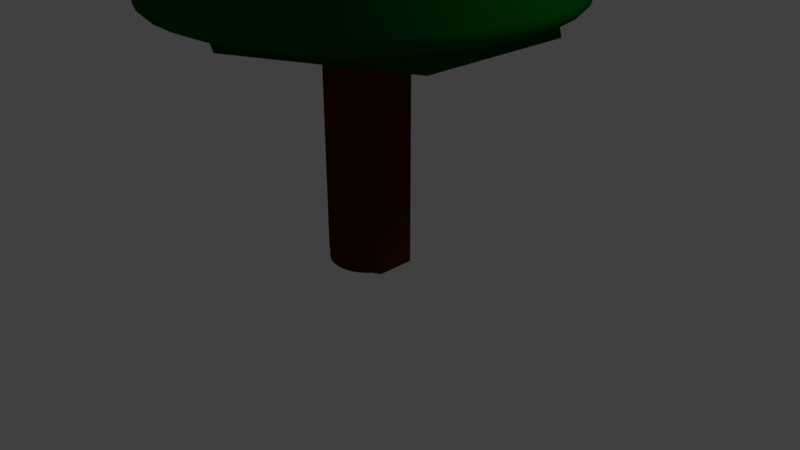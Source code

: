 # Source: Trees.blend  (saved by Blender 2.79.0; exported with 4.5.12 LTS)
import bpy
from mathutils import Matrix  # noqa: F401  (used for matrix-valued properties, if any)

bpy.ops.wm.read_factory_settings(use_empty=True)
scene = bpy.context.scene
scene.name = 'Scene'

# ---- collections
col_collection_1 = bpy.data.collections.new('Collection 1'); scene.collection.children.link(col_collection_1)

# ---- materials (node trees are filled in below, after node groups)
mat_green = bpy.data.materials.new('Green')
mat_green.alpha_threshold = 0.0
mat_green.use_transparent_shadow = False
mat_green.diffuse_color = (0.0, 0.08001, 0.004574, 1.0)
mat_green.roughness = 0.5
mat_brown = bpy.data.materials.new('Brown')
mat_brown.alpha_threshold = 0.0
mat_brown.use_transparent_shadow = False
mat_brown.diffuse_color = (0.07658, 0.01595, 0.0, 1.0)
mat_brown.roughness = 0.5

# ---- material node trees

# ---- world
world_world = bpy.data.worlds.new('World'); scene.world = world_world
world_world.color = (0.05088, 0.05088, 0.05088)
world_world.use_sun_shadow = False
world_world.sun_shadow_jitter_overblur = 0.0
world_world.cycles.sampling_method = 'MANUAL'

# ---- cameras
cam_camera = bpy.data.cameras.new('Camera')
cam_camera.clip_end = 100.0
cam_camera.lens = 35.0
cam_camera.sensor_width = 32.0
cam_camera.sensor_height = 18.0
cam_camera.ortho_scale = 7.314
cam_camera.dof.focus_distance = 0.0
cam_camera.dof.aperture_fstop = 128.0

# ---- lights
light_lamp = bpy.data.lights.new('Lamp', 'POINT')
light_lamp.transmission_factor = 0.0
light_lamp.cutoff_distance = 30.0
light_lamp.energy = 100.0
light_lamp.shadow_buffer_clip_start = 1.001
light_lamp.shadow_soft_size = 0.1
light_lamp.shadow_maximum_resolution = 0.006
light_lamp.use_absolute_resolution = True

# ---- meshes
me_cone_003 = bpy.data.meshes.new('Cone.003')
me_cone_003.from_pydata([(1.35e-09, 3.725e-08, 5.0), (-2.832e-07, 0.5744, -4.92), (0.08986, 0.5673, -4.92), (0.1775, 0.5463, -4.92), (0.2608, 0.5118, -4.92), (0.3376, 0.4647, -4.92), (0.4062, 0.4062, -4.92), (0.4647, 0.3376, -4.92), (0.5118, 0.2608, -4.92), (0.5463, 0.1775, -4.92), (0.5673, 0.08986, -4.92), (0.5744, 1.394e-07, -4.92), (0.5673, -0.08985, -4.92), (0.5463, -0.1775, -4.92), (0.5118, -0.2608, -4.92), (0.4647, -0.3376, -4.92), (0.4062, -0.4062, -4.92), (0.3376, -0.4647, -4.92), (0.2608, -0.5118, -4.92), (0.1775, -0.5463, -4.92), (0.08986, -0.5673, -4.92), (-2.366e-07, -0.5744, -4.92), (-0.08986, -0.5673, -4.92), (-0.1775, -0.5463, -4.92), (-0.2608, -0.5118, -4.92), (-0.3376, -0.4647, -4.92), (-0.4062, -0.4062, -4.92), (-0.4647, -0.3376, -4.92), (-0.5118, -0.2608, -4.92), (-0.5463, -0.1775, -4.92), (-0.5673, -0.08985, -4.92), (-0.5744, 1.275e-06, -4.92), (-0.5673, 0.08986, -4.92), (-0.5463, 0.1775, -4.92), (-0.5118, 0.2608, -4.92), (-0.4647, 0.3376, -4.92), (-0.4062, 0.4062, -4.92), (-0.3376, 0.4647, -4.92), (-0.2608, 0.5118, -4.92), (-0.1775, 0.5463, -4.92), (-0.08985, 0.5673, -4.92), (0.1714, 1.082, -1.595), (0.2102, 1.327, -0.7183), (0.1637, 1.033, -1.442), (0.1618, 1.022, -1.278), (0.166, 1.048, -1.112), (0.176, 1.111, -0.9569), (0.1911, 1.206, -0.8225), (0.3387, 1.042, -1.595), (0.4152, 1.278, -0.7183), (0.3233, 0.995, -1.442), (0.3196, 0.9837, -1.278), (0.3279, 1.009, -1.112), (0.3477, 1.07, -0.9569), (0.3774, 1.162, -0.8225), (0.4976, 0.9765, -1.595), (0.61, 1.197, -0.7183), (0.475, 0.9322, -1.442), (0.4696, 0.9216, -1.278), (0.4818, 0.9456, -1.112), (0.5108, 1.002, -0.9569), (0.5545, 1.088, -0.8225), (0.6442, 0.8867, -1.595), (0.7898, 1.087, -0.7183), (0.6149, 0.8464, -1.442), (0.608, 0.8368, -1.278), (0.6238, 0.8586, -1.112), (0.6613, 0.9102, -0.9569), (0.7179, 0.9881, -0.8225), (0.775, 0.775, -1.595), (0.9501, 0.9501, -0.7183), (0.7398, 0.7398, -1.442), (0.7314, 0.7314, -1.278), (0.7504, 0.7504, -1.112), (0.7955, 0.7955, -0.9569), (0.8636, 0.8636, -0.8225), (0.8867, 0.6442, -1.595), (1.087, 0.7898, -0.7183), (0.8464, 0.6149, -1.442), (0.8368, 0.608, -1.278), (0.8586, 0.6238, -1.112), (0.9102, 0.6613, -0.9569), (0.9881, 0.7179, -0.8225), (0.9765, 0.4976, -1.595), (1.197, 0.61, -0.7183), (0.9322, 0.475, -1.442), (0.9216, 0.4696, -1.278), (0.9456, 0.4818, -1.112), (1.002, 0.5108, -0.9569), (1.088, 0.5545, -0.8225), (1.042, 0.3387, -1.595), (1.278, 0.4152, -0.7183), (0.995, 0.3233, -1.442), (0.9837, 0.3196, -1.278), (1.009, 0.3279, -1.112), (1.07, 0.3477, -0.9569), (1.162, 0.3774, -0.8225), (1.082, 0.1714, -1.595), (1.327, 0.2102, -0.7183), (1.033, 0.1637, -1.442), (1.022, 0.1618, -1.278), (1.048, 0.166, -1.112), (1.111, 0.176, -0.9569), (1.206, 0.1911, -0.8225), (1.096, 3.28e-08, -1.595), (1.344, -1.346e-07, -0.7183), (1.046, 5.658e-08, -1.442), (1.034, 5.821e-08, -1.278), (1.061, 3.772e-08, -1.112), (1.125, -2.794e-09, -0.9569), (1.221, -6.193e-08, -0.8225), (1.082, -0.1714, -1.595), (1.327, -0.2102, -0.7183), (1.033, -0.1637, -1.442), (1.022, -0.1618, -1.278), (1.048, -0.166, -1.112), (1.111, -0.176, -0.9569), (1.206, -0.1911, -0.8225), (1.042, -0.3387, -1.595), (1.278, -0.4152, -0.7183), (0.995, -0.3233, -1.442), (0.9837, -0.3196, -1.278), (1.009, -0.3279, -1.112), (1.07, -0.3477, -0.9569), (1.162, -0.3774, -0.8225), (0.9765, -0.4976, -1.595), (1.197, -0.61, -0.7183), (0.9322, -0.475, -1.442), (0.9216, -0.4696, -1.278), (0.9456, -0.4818, -1.112), (1.002, -0.5108, -0.9569), (1.088, -0.5545, -0.8225), (0.8867, -0.6442, -1.595), (1.087, -0.7898, -0.7183), (0.8464, -0.6149, -1.442), (0.8368, -0.608, -1.278), (0.8586, -0.6238, -1.112), (0.9102, -0.6613, -0.9569), (0.9881, -0.7179, -0.8225), (0.775, -0.775, -1.595), (0.9501, -0.9501, -0.7183), (0.7398, -0.7398, -1.442), (0.7314, -0.7314, -1.278), (0.7504, -0.7504, -1.112), (0.7955, -0.7955, -0.9569), (0.8636, -0.8636, -0.8225), (0.6442, -0.8867, -1.595), (0.7898, -1.087, -0.7183), (0.6149, -0.8464, -1.442), (0.608, -0.8368, -1.278), (0.6238, -0.8586, -1.112), (0.6613, -0.9102, -0.9569), (0.7179, -0.9881, -0.8225), (0.4976, -0.9765, -1.595), (0.61, -1.197, -0.7183), (0.475, -0.9322, -1.442), (0.4696, -0.9216, -1.278), (0.4818, -0.9456, -1.112), (0.5108, -1.002, -0.9569), (0.5545, -1.088, -0.8225), (0.3387, -1.042, -1.595), (0.4152, -1.278, -0.7183), (0.3233, -0.995, -1.442), (0.3196, -0.9837, -1.278), (0.3279, -1.009, -1.112), (0.3477, -1.07, -0.9569), (0.3774, -1.162, -0.8225), (0.1714, -1.082, -1.595), (0.2102, -1.327, -0.7183), (0.1637, -1.033, -1.442), (0.1618, -1.022, -1.278), (0.166, -1.048, -1.112), (0.176, -1.111, -0.9569), (0.1911, -1.206, -0.8225), (-8.505e-07, -1.096, -1.595), (-1.062e-06, -1.344, -0.7183), (-8.1e-07, -1.046, -1.442), (-8.005e-07, -1.034, -1.278), (-8.242e-07, -1.061, -1.112), (-8.782e-07, -1.125, -0.9569), (-9.595e-07, -1.221, -0.8225), (-0.1714, -1.082, -1.595), (-0.2102, -1.327, -0.7183), (-0.1637, -1.033, -1.442), (-0.1618, -1.022, -1.278), (-0.166, -1.048, -1.112), (-0.176, -1.111, -0.9569), (-0.1911, -1.206, -0.8225), (-0.3387, -1.042, -1.595), (-0.4152, -1.278, -0.7183), (-0.3233, -0.995, -1.442), (-0.3196, -0.9837, -1.278), (-0.3279, -1.009, -1.112), (-0.3477, -1.07, -0.9569), (-0.3774, -1.162, -0.8225), (-0.4976, -0.9765, -1.595), (-0.61, -1.197, -0.7183), (-0.475, -0.9322, -1.442), (-0.4696, -0.9216, -1.278), (-0.4818, -0.9456, -1.112), (-0.5108, -1.002, -0.9569), (-0.5545, -1.088, -0.8225), (-0.6442, -0.8867, -1.595), (-0.7898, -1.087, -0.7183), (-0.6149, -0.8464, -1.442), (-0.608, -0.8368, -1.278), (-0.6238, -0.8586, -1.112), (-0.6613, -0.9102, -0.9569), (-0.7179, -0.9881, -0.8225), (-0.775, -0.775, -1.595), (-0.9501, -0.9501, -0.7183), (-0.7398, -0.7398, -1.442), (-0.7314, -0.7314, -1.278), (-0.7504, -0.7504, -1.112), (-0.7955, -0.7955, -0.9569), (-0.8636, -0.8636, -0.8225), (-0.8867, -0.6442, -1.595), (-1.087, -0.7898, -0.7183), (-0.8464, -0.6149, -1.442), (-0.8368, -0.608, -1.278), (-0.8586, -0.6238, -1.112), (-0.9102, -0.6613, -0.9569), (-0.9881, -0.7179, -0.8225), (-0.9765, -0.4976, -1.595), (-1.197, -0.61, -0.7183), (-0.9322, -0.475, -1.442), (-0.9216, -0.4696, -1.278), (-0.9456, -0.4818, -1.112), (-1.002, -0.5108, -0.9569), (-1.088, -0.5545, -0.8225), (-1.042, -0.3387, -1.595), (-1.278, -0.4152, -0.7183), (-0.995, -0.3233, -1.442), (-0.9837, -0.3196, -1.278), (-1.009, -0.3279, -1.112), (-1.07, -0.3477, -0.9569), (-1.162, -0.3774, -0.8225), (-1.082, -0.1714, -1.595), (-1.327, -0.2102, -0.7183), (-1.033, -0.1637, -1.442), (-1.022, -0.1618, -1.278), (-1.048, -0.166, -1.112), (-1.111, -0.176, -0.9569), (-1.206, -0.1911, -0.8225), (-1.096, 1.792e-06, -1.595), (-1.344, 2.022e-06, -0.7183), (-1.046, 1.736e-06, -1.442), (-1.034, 1.719e-06, -1.278), (-1.061, 1.742e-06, -1.112), (-1.125, 1.803e-06, -0.9569), (-1.221, 1.899e-06, -0.8225), (-1.082, 0.1714, -1.595), (-1.327, 0.2102, -0.7183), (-1.033, 0.1637, -1.442), (-1.022, 0.1618, -1.278), (-1.048, 0.166, -1.112), (-1.111, 0.176, -0.9569), (-1.206, 0.1911, -0.8225), (-1.042, 0.3387, -1.595), (-1.278, 0.4152, -0.7183), (-0.995, 0.3233, -1.442), (-0.9837, 0.3196, -1.278), (-1.009, 0.3279, -1.112), (-1.07, 0.3477, -0.9569), (-1.162, 0.3774, -0.8225), (-0.9765, 0.4976, -1.595), (-1.197, 0.61, -0.7183), (-0.9322, 0.475, -1.442), (-0.9216, 0.4696, -1.278), (-0.9456, 0.4818, -1.112), (-1.002, 0.5108, -0.9569), (-1.088, 0.5545, -0.8225), (-0.8867, 0.6442, -1.595), (-1.087, 0.7898, -0.7183), (-0.8464, 0.6149, -1.442), (-0.8368, 0.608, -1.278), (-0.8586, 0.6238, -1.112), (-0.9102, 0.6613, -0.9569), (-0.9881, 0.7179, -0.8225), (-0.775, 0.775, -1.595), (-0.9501, 0.9501, -0.7183), (-0.7398, 0.7398, -1.442), (-0.7314, 0.7314, -1.278), (-0.7504, 0.7504, -1.112), (-0.7955, 0.7955, -0.9569), (-0.8636, 0.8636, -0.8225), (-0.6442, 0.8867, -1.595), (-0.7898, 1.087, -0.7183), (-0.6149, 0.8464, -1.442), (-0.608, 0.8368, -1.278), (-0.6238, 0.8586, -1.112), (-0.6613, 0.9102, -0.9569), (-0.7179, 0.9881, -0.8225), (-0.4976, 0.9765, -1.595), (-0.61, 1.197, -0.7183), (-0.475, 0.9322, -1.442), (-0.4696, 0.9216, -1.278), (-0.4818, 0.9456, -1.112), (-0.5108, 1.002, -0.9569), (-0.5545, 1.088, -0.8225), (-0.3387, 1.042, -1.595), (-0.4152, 1.278, -0.7183), (-0.3233, 0.995, -1.442), (-0.3196, 0.9837, -1.278), (-0.3279, 1.009, -1.112), (-0.3477, 1.07, -0.9569), (-0.3774, 1.162, -0.8225), (-0.1714, 1.082, -1.595), (-0.2102, 1.327, -0.7183), (-0.1637, 1.033, -1.442), (-0.1618, 1.022, -1.278), (-0.166, 1.048, -1.112), (-0.176, 1.111, -0.9569), (-0.1911, 1.206, -0.8225), (1.656e-08, 1.344, -0.7183), (2.923e-08, 1.096, -1.595), (2.095e-08, 1.221, -0.8225), (2.468e-08, 1.125, -0.9569), (2.747e-08, 1.061, -1.112), (2.934e-08, 1.034, -1.278), (2.98e-08, 1.046, -1.442), (-7.835e-09, 0.5827, 2.949), (-3.637e-08, 0.4399, 2.369), (-1.77e-08, 0.4974, 2.86), (-2.654e-08, 0.4359, 2.745), (-3.283e-08, 0.4043, 2.617), (-3.632e-08, 0.4057, 2.487), (0.06882, 0.4345, 2.369), (0.09115, 0.5755, 2.949), (0.06347, 0.4007, 2.487), (0.06325, 0.3994, 2.617), (0.06819, 0.4306, 2.745), (0.07781, 0.4912, 2.86), (0.1359, 0.4184, 2.369), (0.1801, 0.5541, 2.949), (0.1254, 0.3859, 2.487), (0.1249, 0.3846, 2.617), (0.1347, 0.4146, 2.745), (0.1537, 0.473, 2.86), (0.1997, 0.392, 2.369), (0.2645, 0.5192, 2.949), (0.1842, 0.3615, 2.487), (0.1836, 0.3603, 2.617), (0.1979, 0.3884, 2.745), (0.2258, 0.4432, 2.86), (0.2586, 0.3559, 2.369), (0.3425, 0.4714, 2.949), (0.2385, 0.3282, 2.487), (0.2377, 0.3271, 2.617), (0.2562, 0.3527, 2.745), (0.2923, 0.4024, 2.86), (0.3111, 0.3111, 2.369), (0.412, 0.412, 2.949), (0.2869, 0.2869, 2.487), (0.2859, 0.2859, 2.617), (0.3082, 0.3082, 2.745), (0.3517, 0.3517, 2.86), (0.3559, 0.2586, 2.369), (0.4714, 0.3425, 2.949), (0.3282, 0.2385, 2.487), (0.3271, 0.2377, 2.617), (0.3527, 0.2562, 2.745), (0.4024, 0.2923, 2.86), (0.392, 0.1997, 2.369), (0.5192, 0.2645, 2.949), (0.3615, 0.1842, 2.487), (0.3603, 0.1836, 2.617), (0.3884, 0.1979, 2.745), (0.4432, 0.2258, 2.86), (0.4184, 0.1359, 2.369), (0.5541, 0.1801, 2.949), (0.3859, 0.1254, 2.487), (0.3846, 0.1249, 2.617), (0.4146, 0.1347, 2.745), (0.473, 0.1537, 2.86), (0.4345, 0.06882, 2.369), (0.5755, 0.09115, 2.949), (0.4007, 0.06347, 2.487), (0.3994, 0.06325, 2.617), (0.4306, 0.06819, 2.745), (0.4912, 0.07781, 2.86), (0.4399, 3.904e-08, 2.369), (0.5827, -8.821e-08, 2.949), (0.4057, 4.563e-08, 2.487), (0.4043, 3.469e-08, 2.617), (0.4359, 6.519e-09, 2.745), (0.4974, -3.586e-08, 2.86), (0.4345, -0.06882, 2.369), (0.5755, -0.09115, 2.949), (0.4007, -0.06347, 2.487), (0.3994, -0.06325, 2.617), (0.4306, -0.06819, 2.745), (0.4912, -0.07781, 2.86), (0.4184, -0.1359, 2.369), (0.5541, -0.1801, 2.949), (0.3859, -0.1254, 2.487), (0.3846, -0.1249, 2.617), (0.4146, -0.1347, 2.745), (0.473, -0.1537, 2.86), (0.392, -0.1997, 2.369), (0.5192, -0.2645, 2.949), (0.3615, -0.1842, 2.487), (0.3603, -0.1836, 2.617), (0.3884, -0.1979, 2.745), (0.4432, -0.2258, 2.86), (0.3559, -0.2586, 2.369), (0.4714, -0.3425, 2.949), (0.3282, -0.2385, 2.487), (0.3271, -0.2377, 2.617), (0.3527, -0.2562, 2.745), (0.4024, -0.2923, 2.86), (0.3111, -0.3111, 2.369), (0.412, -0.412, 2.949), (0.2869, -0.2869, 2.487), (0.2859, -0.2859, 2.617), (0.3082, -0.3082, 2.745), (0.3517, -0.3517, 2.86), (0.2586, -0.3559, 2.369), (0.3425, -0.4714, 2.949), (0.2385, -0.3282, 2.487), (0.2377, -0.3271, 2.617), (0.2562, -0.3527, 2.745), (0.2923, -0.4024, 2.86), (0.1997, -0.392, 2.369), (0.2645, -0.5192, 2.949), (0.1842, -0.3615, 2.487), (0.1836, -0.3603, 2.617), (0.1979, -0.3884, 2.745), (0.2258, -0.4432, 2.86), (0.1359, -0.4184, 2.369), (0.1801, -0.5541, 2.949), (0.1254, -0.3859, 2.487), (0.1249, -0.3846, 2.617), (0.1347, -0.4146, 2.745), (0.1537, -0.473, 2.86), (0.06882, -0.4345, 2.369), (0.09115, -0.5755, 2.949), (0.06347, -0.4007, 2.487), (0.06325, -0.3994, 2.617), (0.06819, -0.4306, 2.745), (0.07781, -0.4912, 2.86), (-3.895e-07, -0.4399, 2.369), (-4.754e-07, -0.5827, 2.949), (-3.621e-07, -0.4057, 2.487), (-3.569e-07, -0.4043, 2.617), (-3.763e-07, -0.4359, 2.745), (-4.17e-07, -0.4974, 2.86), (-0.06882, -0.4345, 2.369), (-0.09115, -0.5755, 2.949), (-0.06347, -0.4007, 2.487), (-0.06325, -0.3994, 2.617), (-0.06819, -0.4306, 2.745), (-0.07781, -0.4912, 2.86), (-0.1359, -0.4184, 2.369), (-0.1801, -0.5541, 2.949), (-0.1254, -0.3859, 2.487), (-0.1249, -0.3846, 2.617), (-0.1347, -0.4146, 2.745), (-0.1537, -0.473, 2.86), (-0.1997, -0.392, 2.369), (-0.2645, -0.5192, 2.949), (-0.1842, -0.3615, 2.487), (-0.1836, -0.3603, 2.617), (-0.1979, -0.3884, 2.745), (-0.2258, -0.4432, 2.86), (-0.2586, -0.3559, 2.369), (-0.3425, -0.4714, 2.949), (-0.2385, -0.3282, 2.487), (-0.2377, -0.3271, 2.617), (-0.2562, -0.3527, 2.745), (-0.2923, -0.4024, 2.86), (-0.3111, -0.3111, 2.369), (-0.412, -0.412, 2.949), (-0.2869, -0.2869, 2.487), (-0.2859, -0.2859, 2.617), (-0.3082, -0.3082, 2.745), (-0.3517, -0.3517, 2.86), (-0.3559, -0.2586, 2.369), (-0.4714, -0.3425, 2.949), (-0.3282, -0.2385, 2.487), (-0.3271, -0.2377, 2.617), (-0.3527, -0.2562, 2.745), (-0.4024, -0.2923, 2.86), (-0.392, -0.1997, 2.369), (-0.5192, -0.2645, 2.949), (-0.3615, -0.1842, 2.487), (-0.3603, -0.1836, 2.617), (-0.3884, -0.1979, 2.745), (-0.4432, -0.2258, 2.86), (-0.4184, -0.1359, 2.369), (-0.5541, -0.1801, 2.949), (-0.3859, -0.1254, 2.487), (-0.3846, -0.1249, 2.617), (-0.4146, -0.1347, 2.745), (-0.473, -0.1537, 2.86), (-0.4345, -0.06881, 2.369), (-0.5755, -0.09115, 2.949), (-0.4007, -0.06347, 2.487), (-0.3994, -0.06325, 2.617), (-0.4306, -0.06819, 2.745), (-0.4912, -0.07781, 2.86), (-0.4399, 7.452e-07, 2.369), (-0.5827, 8.471e-07, 2.949), (-0.4057, 6.969e-07, 2.487), (-0.4043, 6.836e-07, 2.617), (-0.4359, 7.062e-07, 2.745), (-0.4974, 7.625e-07, 2.86), (-0.4345, 0.06882, 2.369), (-0.5755, 0.09115, 2.949), (-0.4007, 0.06347, 2.487), (-0.3994, 0.06325, 2.617), (-0.4306, 0.06819, 2.745), (-0.4912, 0.07781, 2.86), (-0.4184, 0.1359, 2.369), (-0.5541, 0.1801, 2.949), (-0.3859, 0.1254, 2.487), (-0.3846, 0.1249, 2.617), (-0.4146, 0.1347, 2.745), (-0.473, 0.1537, 2.86), (-0.392, 0.1997, 2.369), (-0.5192, 0.2645, 2.949), (-0.3615, 0.1842, 2.487), (-0.3603, 0.1836, 2.617), (-0.3884, 0.1979, 2.745), (-0.4432, 0.2258, 2.86), (-0.3559, 0.2586, 2.369), (-0.4714, 0.3425, 2.949), (-0.3282, 0.2385, 2.487), (-0.3271, 0.2377, 2.617), (-0.3527, 0.2562, 2.745), (-0.4024, 0.2923, 2.86), (-0.3111, 0.3111, 2.369), (-0.412, 0.412, 2.949), (-0.2869, 0.2869, 2.487), (-0.2859, 0.2859, 2.617), (-0.3082, 0.3082, 2.745), (-0.3517, 0.3517, 2.86), (-0.2586, 0.3559, 2.369), (-0.3425, 0.4714, 2.949), (-0.2385, 0.3282, 2.487), (-0.2377, 0.3271, 2.617), (-0.2562, 0.3527, 2.745), (-0.2923, 0.4024, 2.86), (-0.1997, 0.392, 2.369), (-0.2645, 0.5192, 2.949), (-0.1842, 0.3615, 2.487), (-0.1836, 0.3603, 2.617), (-0.1979, 0.3884, 2.745), (-0.2258, 0.4432, 2.86), (-0.1359, 0.4184, 2.369), (-0.1801, 0.5541, 2.949), (-0.1254, 0.3859, 2.487), (-0.1249, 0.3846, 2.617), (-0.1347, 0.4146, 2.745), (-0.1537, 0.473, 2.86), (-0.06881, 0.4345, 2.369), (-0.09115, 0.5755, 2.949), (-0.06347, 0.4007, 2.487), (-0.06325, 0.3994, 2.617), (-0.06819, 0.4306, 2.745), (-0.07781, 0.4912, 2.86), (0.2642, 1.668, -0.3612), (0.2568, 1.621, -0.5238), (0.265, 1.673, -0.4509), (0.5218, 1.606, -0.3612), (0.5072, 1.561, -0.5238), (0.5235, 1.611, -0.4509), (0.7666, 1.505, -0.3612), (0.7452, 1.463, -0.5238), (0.7691, 1.509, -0.4509), (0.9926, 1.366, -0.3612), (0.9648, 1.328, -0.5238), (0.9957, 1.371, -0.4509), (1.194, 1.194, -0.3612), (1.161, 1.161, -0.5238), (1.198, 1.198, -0.4509), (1.366, 0.9926, -0.3612), (1.328, 0.9648, -0.5238), (1.371, 0.9957, -0.4509), (1.505, 0.7666, -0.3612), (1.463, 0.7452, -0.5238), (1.509, 0.7691, -0.4509), (1.606, 0.5218, -0.3612), (1.561, 0.5072, -0.5238), (1.611, 0.5235, -0.4509), (1.668, 0.2642, -0.3612), (1.621, 0.2568, -0.5238), (1.673, 0.265, -0.4509), (1.689, -3.501e-07, -0.3612), (1.641, -3.096e-07, -0.5238), (1.694, -3.445e-07, -0.4509), (1.668, -0.2642, -0.3612), (1.621, -0.2568, -0.5238), (1.673, -0.265, -0.4509), (1.606, -0.5218, -0.3612), (1.561, -0.5072, -0.5238), (1.611, -0.5235, -0.4509), (1.505, -0.7666, -0.3612), (1.463, -0.7452, -0.5238), (1.509, -0.7691, -0.4509), (1.366, -0.9926, -0.3612), (1.328, -0.9648, -0.5238), (1.371, -0.9957, -0.4509), (1.194, -1.194, -0.3612), (1.161, -1.161, -0.5238), (1.198, -1.198, -0.4509), (0.9925, -1.366, -0.3612), (0.9648, -1.328, -0.5238), (0.9957, -1.371, -0.4509), (0.7666, -1.505, -0.3612), (0.7452, -1.463, -0.5238), (0.7691, -1.509, -0.4509), (0.5218, -1.606, -0.3612), (0.5072, -1.561, -0.5238), (0.5235, -1.611, -0.4509), (0.2642, -1.668, -0.3612), (0.2568, -1.621, -0.5238), (0.265, -1.673, -0.4509), (-1.354e-06, -1.689, -0.3612), (-1.311e-06, -1.641, -0.5238), (-1.356e-06, -1.694, -0.4509), (-0.2642, -1.668, -0.3612), (-0.2568, -1.621, -0.5238), (-0.265, -1.673, -0.4509), (-0.5218, -1.606, -0.3612), (-0.5072, -1.561, -0.5238), (-0.5235, -1.611, -0.4509), (-0.7666, -1.505, -0.3612), (-0.7452, -1.463, -0.5238), (-0.7691, -1.509, -0.4509), (-0.9926, -1.366, -0.3612), (-0.9648, -1.328, -0.5238), (-0.9957, -1.371, -0.4509), (-1.194, -1.194, -0.3612), (-1.161, -1.161, -0.5238), (-1.198, -1.198, -0.4509), (-1.366, -0.9925, -0.3612), (-1.328, -0.9648, -0.5238), (-1.371, -0.9957, -0.4509), (-1.505, -0.7666, -0.3612), (-1.463, -0.7452, -0.5238), (-1.509, -0.7691, -0.4509), (-1.606, -0.5218, -0.3612), (-1.561, -0.5072, -0.5238), (-1.611, -0.5235, -0.4509), (-1.668, -0.2642, -0.3612), (-1.621, -0.2568, -0.5238), (-1.673, -0.265, -0.4509), (-1.689, 2.361e-06, -0.3612), (-1.641, 2.326e-06, -0.5238), (-1.694, 2.375e-06, -0.4509), (-1.668, 0.2642, -0.3612), (-1.621, 0.2568, -0.5238), (-1.673, 0.265, -0.4509), (-1.606, 0.5218, -0.3612), (-1.561, 0.5072, -0.5238), (-1.611, 0.5235, -0.4509), (-1.505, 0.7666, -0.3612), (-1.463, 0.7452, -0.5238), (-1.509, 0.7691, -0.4509), (-1.366, 0.9926, -0.3612), (-1.328, 0.9648, -0.5238), (-1.371, 0.9957, -0.4509), (-1.194, 1.194, -0.3612), (-1.161, 1.161, -0.5238), (-1.198, 1.198, -0.4509), (-0.9925, 1.366, -0.3612), (-0.9648, 1.328, -0.5238), (-0.9957, 1.371, -0.4509), (-0.7666, 1.505, -0.3612), (-0.7452, 1.463, -0.5238), (-0.7691, 1.509, -0.4509), (-0.5218, 1.606, -0.3612), (-0.5072, 1.561, -0.5238), (-0.5235, 1.611, -0.4509), (-0.2642, 1.668, -0.3612), (-0.2568, 1.621, -0.5238), (-0.265, 1.673, -0.4509), (6.506e-09, 1.641, -0.5238), (1.921e-09, 1.689, -0.3612), (3.958e-09, 1.694, -0.4509), (5.148e-09, 2.501, -4.556), (5.041e-09, 2.444, -4.713), (4.773e-09, 2.505, -4.646), (0.3823, 2.414, -4.713), (0.3912, 2.47, -4.556), (0.3919, 2.474, -4.646), (0.7551, 2.324, -4.713), (0.7728, 2.378, -4.556), (0.7741, 2.382, -4.646), (1.109, 2.177, -4.713), (1.135, 2.228, -4.556), (1.137, 2.232, -4.646), (1.436, 1.977, -4.713), (1.47, 2.023, -4.556), (1.472, 2.027, -4.646), (1.728, 1.728, -4.713), (1.768, 1.768, -4.556), (1.771, 1.771, -4.646), (1.977, 1.436, -4.713), (2.023, 1.47, -4.556), (2.027, 1.472, -4.646), (2.177, 1.109, -4.713), (2.228, 1.135, -4.556), (2.232, 1.137, -4.646), (2.324, 0.7551, -4.713), (2.378, 0.7728, -4.556), (2.382, 0.7741, -4.646), (2.414, 0.3823, -4.713), (2.47, 0.3912, -4.556), (2.474, 0.3919, -4.646), (2.444, -6.321e-07, -4.713), (2.501, -6.739e-07, -4.556), (2.505, -6.723e-07, -4.646), (2.414, -0.3823, -4.713), (2.47, -0.3912, -4.556), (2.474, -0.3919, -4.646), (2.324, -0.7551, -4.713), (2.378, -0.7728, -4.556), (2.382, -0.7741, -4.646), (2.177, -1.109, -4.713), (2.228, -1.135, -4.556), (2.232, -1.137, -4.646), (1.977, -1.436, -4.713), (2.023, -1.47, -4.556), (2.027, -1.472, -4.646), (1.728, -1.728, -4.713), (1.768, -1.768, -4.556), (1.771, -1.771, -4.646), (1.436, -1.977, -4.713), (1.47, -2.023, -4.556), (1.472, -2.027, -4.646), (1.109, -2.177, -4.713), (1.135, -2.228, -4.556), (1.137, -2.232, -4.646), (0.7551, -2.324, -4.713), (0.7728, -2.378, -4.556), (0.7741, -2.382, -4.646), (0.3823, -2.414, -4.713), (0.3912, -2.47, -4.556), (0.3919, -2.474, -4.646), (-1.956e-06, -2.444, -4.713), (-2.002e-06, -2.501, -4.556), (-2.006e-06, -2.505, -4.646), (-0.3823, -2.414, -4.713), (-0.3912, -2.47, -4.556), (-0.3919, -2.474, -4.646), (-0.7551, -2.324, -4.713), (-0.7728, -2.378, -4.556), (-0.7741, -2.382, -4.646), (-1.109, -2.177, -4.713), (-1.135, -2.228, -4.556), (-1.137, -2.232, -4.646), (-1.436, -1.977, -4.713), (-1.47, -2.023, -4.556), (-1.472, -2.027, -4.646), (-1.728, -1.728, -4.713), (-1.768, -1.768, -4.556), (-1.771, -1.771, -4.646), (-1.977, -1.436, -4.713), (-2.023, -1.47, -4.556), (-2.027, -1.472, -4.646), (-2.177, -1.109, -4.713), (-2.228, -1.135, -4.556), (-2.232, -1.137, -4.646), (-2.324, -0.7551, -4.713), (-2.378, -0.7728, -4.556), (-2.382, -0.7741, -4.646), (-2.414, -0.3823, -4.713), (-2.47, -0.3912, -4.556), (-2.474, -0.3919, -4.646), (-2.444, 3.291e-06, -4.713), (-2.501, 3.341e-06, -4.556), (-2.505, 3.349e-06, -4.646), (-2.414, 0.3823, -4.713), (-2.47, 0.3912, -4.556), (-2.474, 0.3919, -4.646), (-2.324, 0.7551, -4.713), (-2.378, 0.7728, -4.556), (-2.382, 0.7741, -4.646), (-2.177, 1.109, -4.713), (-2.228, 1.135, -4.556), (-2.232, 1.137, -4.646), (-1.977, 1.436, -4.713), (-2.023, 1.47, -4.556), (-2.027, 1.472, -4.646), (-1.728, 1.728, -4.713), (-1.768, 1.768, -4.556), (-1.771, 1.771, -4.646), (-1.436, 1.977, -4.713), (-1.47, 2.023, -4.556), (-1.472, 2.027, -4.646), (-1.109, 2.177, -4.713), (-1.135, 2.228, -4.556), (-1.137, 2.232, -4.646), (-0.7551, 2.324, -4.713), (-0.7728, 2.378, -4.556), (-0.7741, 2.382, -4.646), (-0.3823, 2.414, -4.713), (-0.3912, 2.47, -4.556), (-0.3919, 2.474, -4.646), (1.486e-08, 0.7746, 3.153), (1.116e-08, 0.754, 3.082), (1.391e-08, 0.7751, 3.114), (0.118, 0.7447, 3.082), (0.1212, 0.7651, 3.153), (0.1213, 0.7656, 3.114), (0.233, 0.7171, 3.082), (0.2394, 0.7367, 3.153), (0.2395, 0.7372, 3.114), (0.3423, 0.6718, 3.082), (0.3517, 0.6902, 3.153), (0.3519, 0.6907, 3.114), (0.4432, 0.61, 3.082), (0.4553, 0.6267, 3.153), (0.4556, 0.6271, 3.114), (0.5332, 0.5332, 3.082), (0.5478, 0.5478, 3.153), (0.5481, 0.5481, 3.114), (0.61, 0.4432, 3.082), (0.6267, 0.4553, 3.153), (0.6271, 0.4556, 3.114), (0.6718, 0.3423, 3.082), (0.6902, 0.3517, 3.153), (0.6907, 0.3519, 3.114), (0.7171, 0.233, 3.082), (0.7367, 0.2394, 3.153), (0.7372, 0.2395, 3.114), (0.7447, 0.118, 3.082), (0.7651, 0.1212, 3.153), (0.7656, 0.1213, 3.114), (0.754, -1.887e-07, 3.082), (0.7746, -2.056e-07, 3.153), (0.7751, -2.025e-07, 3.114), (0.7447, -0.118, 3.082), (0.7651, -0.1212, 3.153), (0.7656, -0.1213, 3.114), (0.7171, -0.233, 3.082), (0.7367, -0.2394, 3.153), (0.7372, -0.2395, 3.114), (0.6718, -0.3423, 3.082), (0.6902, -0.3517, 3.153), (0.6907, -0.3519, 3.114), (0.61, -0.4432, 3.082), (0.6267, -0.4553, 3.153), (0.6271, -0.4556, 3.114), (0.5332, -0.5332, 3.082), (0.5478, -0.5478, 3.153), (0.5481, -0.5481, 3.114), (0.4432, -0.61, 3.082), (0.4553, -0.6267, 3.153), (0.4556, -0.6271, 3.114), (0.3423, -0.6718, 3.082), (0.3517, -0.6902, 3.153), (0.3519, -0.6907, 3.114), (0.233, -0.7171, 3.082), (0.2394, -0.7367, 3.153), (0.2395, -0.7372, 3.114), (0.1179, -0.7447, 3.082), (0.1212, -0.7651, 3.153), (0.1213, -0.7656, 3.114), (-5.939e-07, -0.754, 3.082), (-6.067e-07, -0.7746, 3.153), (-6.081e-07, -0.7751, 3.114), (-0.118, -0.7447, 3.082), (-0.1212, -0.7651, 3.153), (-0.1213, -0.7656, 3.114), (-0.233, -0.7171, 3.082), (-0.2394, -0.7367, 3.153), (-0.2395, -0.7372, 3.114), (-0.3423, -0.6718, 3.082), (-0.3517, -0.6902, 3.153), (-0.3519, -0.6907, 3.114), (-0.4432, -0.61, 3.082), (-0.4553, -0.6267, 3.153), (-0.4556, -0.6271, 3.114), (-0.5332, -0.5332, 3.082), (-0.5478, -0.5478, 3.153), (-0.5481, -0.5481, 3.114), (-0.61, -0.4432, 3.082), (-0.6267, -0.4553, 3.153), (-0.6271, -0.4556, 3.114), (-0.6718, -0.3423, 3.082), (-0.6902, -0.3517, 3.153), (-0.6907, -0.3519, 3.114), (-0.7171, -0.233, 3.082), (-0.7367, -0.2394, 3.153), (-0.7372, -0.2395, 3.114), (-0.7447, -0.1179, 3.082), (-0.7651, -0.1212, 3.153), (-0.7656, -0.1213, 3.114), (-0.754, 1.022e-06, 3.082), (-0.7746, 1.038e-06, 3.153), (-0.7751, 1.042e-06, 3.114), (-0.7447, 0.118, 3.082), (-0.7651, 0.1212, 3.153), (-0.7656, 0.1213, 3.114), (-0.7171, 0.233, 3.082), (-0.7367, 0.2394, 3.153), (-0.7372, 0.2395, 3.114), (-0.6718, 0.3423, 3.082), (-0.6902, 0.3517, 3.153), (-0.6907, 0.3519, 3.114), (-0.61, 0.4432, 3.082), (-0.6267, 0.4553, 3.153), (-0.6271, 0.4556, 3.114), (-0.5332, 0.5332, 3.082), (-0.5478, 0.5478, 3.153), (-0.5481, 0.5481, 3.114), (-0.4432, 0.61, 3.082), (-0.4553, 0.6267, 3.153), (-0.4556, 0.6271, 3.114), (-0.3423, 0.6718, 3.082), (-0.3517, 0.6902, 3.153), (-0.3519, 0.6907, 3.114), (-0.233, 0.7171, 3.082), (-0.2394, 0.7367, 3.153), (-0.2395, 0.7372, 3.114), (-0.1179, 0.7447, 3.082), (-0.1212, 0.7651, 3.153), (-0.1213, 0.7656, 3.114), (-2.235e-07, 0.7778, -4.958), (5.936e-09, 2.317, -4.771), (-1.069e-07, 1.277, -4.989), (-2.288e-08, 1.84, -4.92), (0.3625, 2.289, -4.771), (0.1217, 0.7682, -4.958), (0.2879, 1.818, -4.92), (0.1997, 1.261, -4.989), (0.7161, 2.204, -4.771), (0.2403, 0.7397, -4.958), (0.5687, 1.75, -4.92), (0.3946, 1.214, -4.989), (1.052, 2.065, -4.771), (0.3531, 0.693, -4.958), (0.8355, 1.64, -4.92), (0.5797, 1.138, -4.989), (1.362, 1.875, -4.771), (0.4572, 0.6292, -4.958), (1.082, 1.489, -4.92), (0.7505, 1.033, -4.989), (1.639, 1.639, -4.771), (0.55, 0.55, -4.958), (1.301, 1.301, -4.92), (0.9029, 0.9029, -4.989), (1.875, 1.362, -4.771), (0.6292, 0.4572, -4.958), (1.489, 1.082, -4.92), (1.033, 0.7505, -4.989), (2.065, 1.052, -4.771), (0.693, 0.3531, -4.958), (1.64, 0.8355, -4.92), (1.138, 0.5797, -4.989), (2.204, 0.7161, -4.771), (0.7397, 0.2403, -4.958), (1.75, 0.5687, -4.92), (1.214, 0.3946, -4.989), (2.289, 0.3625, -4.771), (0.7682, 0.1217, -4.958), (1.818, 0.2879, -4.92), (1.261, 0.1997, -4.989), (2.317, -5.533e-07, -4.771), (0.7778, 9.258e-08, -4.958), (1.84, -2.977e-07, -4.92), (1.277, -6.132e-08, -4.989), (2.289, -0.3625, -4.771), (0.7682, -0.1217, -4.958), (1.818, -0.2879, -4.92), (1.261, -0.1997, -4.989), (2.204, -0.7161, -4.771), (0.7397, -0.2403, -4.958), (1.75, -0.5687, -4.92), (1.214, -0.3946, -4.989), (2.065, -1.052, -4.771), (0.693, -0.3531, -4.958), (1.64, -0.8355, -4.92), (1.138, -0.5797, -4.989), (1.875, -1.362, -4.771), (0.6292, -0.4572, -4.958), (1.489, -1.082, -4.92), (1.033, -0.7505, -4.989), (1.639, -1.639, -4.771), (0.55, -0.55, -4.958), (1.301, -1.301, -4.92), (0.9029, -0.9029, -4.989), (1.362, -1.875, -4.771), (0.4572, -0.6292, -4.958), (1.082, -1.489, -4.92), (0.7505, -1.033, -4.989), (1.052, -2.065, -4.771), (0.3531, -0.693, -4.958), (0.8355, -1.64, -4.92), (0.5797, -1.138, -4.989), (0.7161, -2.204, -4.771), (0.2403, -0.7397, -4.958), (0.5687, -1.75, -4.92), (0.3946, -1.214, -4.989), (0.3625, -2.289, -4.771), (0.1217, -0.7682, -4.958), (0.2879, -1.818, -4.92), (0.1997, -1.261, -4.989), (-1.854e-06, -2.317, -4.771), (-4.431e-07, -0.7778, -4.958), (-1.446e-06, -1.84, -4.92), (-9.294e-07, -1.277, -4.989), (-0.3625, -2.289, -4.771), (-0.1217, -0.7682, -4.958), (-0.2879, -1.818, -4.92), (-0.1997, -1.261, -4.989), (-0.7161, -2.204, -4.771), (-0.2403, -0.7397, -4.958), (-0.5687, -1.75, -4.92), (-0.3946, -1.214, -4.989), (-1.052, -2.065, -4.771), (-0.3531, -0.693, -4.958), (-0.8355, -1.64, -4.92), (-0.5797, -1.138, -4.989), (-1.362, -1.875, -4.771), (-0.4572, -0.6292, -4.958), (-1.082, -1.489, -4.92), (-0.7505, -1.033, -4.989), (-1.639, -1.639, -4.771), (-0.55, -0.55, -4.958), (-1.301, -1.301, -4.92), (-0.9029, -0.9029, -4.989), (-1.875, -1.362, -4.771), (-0.6292, -0.4572, -4.958), (-1.489, -1.082, -4.92), (-1.033, -0.7505, -4.989), (-2.065, -1.052, -4.771), (-0.693, -0.3531, -4.958), (-1.64, -0.8355, -4.92), (-1.138, -0.5797, -4.989), (-2.204, -0.7161, -4.771), (-0.7397, -0.2403, -4.958), (-1.75, -0.5687, -4.92), (-1.214, -0.3946, -4.989), (-2.289, -0.3625, -4.771), (-0.7682, -0.1217, -4.958), (-1.818, -0.2879, -4.92), (-1.261, -0.1997, -4.989), (-2.317, 3.167e-06, -4.771), (-0.7778, 1.512e-06, -4.958), (-1.84, 2.679e-06, -4.92), (-1.277, 2.074e-06, -4.989), (-2.289, 0.3625, -4.771), (-0.7682, 0.1217, -4.958), (-1.818, 0.2879, -4.92), (-1.261, 0.1997, -4.989), (-2.204, 0.7161, -4.771), (-0.7397, 0.2403, -4.958), (-1.75, 0.5687, -4.92), (-1.214, 0.3946, -4.989), (-2.065, 1.052, -4.771), (-0.693, 0.3531, -4.958), (-1.64, 0.8355, -4.92), (-1.138, 0.5797, -4.989), (-1.875, 1.362, -4.771), (-0.6292, 0.4572, -4.958), (-1.489, 1.082, -4.92), (-1.033, 0.7505, -4.989), (-1.639, 1.639, -4.771), (-0.55, 0.55, -4.958), (-1.301, 1.301, -4.92), (-0.9029, 0.9029, -4.989), (-1.362, 1.875, -4.771), (-0.4572, 0.6292, -4.958), (-1.082, 1.489, -4.92), (-0.7505, 1.033, -4.989), (-1.052, 2.065, -4.771), (-0.3531, 0.693, -4.958), (-0.8355, 1.64, -4.92), (-0.5797, 1.138, -4.989), (-0.7161, 2.204, -4.771), (-0.2403, 0.7397, -4.958), (-0.5687, 1.75, -4.92), (-0.3946, 1.214, -4.989), (-0.3625, 2.289, -4.771), (-0.1217, 0.7682, -4.958), (-0.2879, 1.818, -4.92), (-0.1997, 1.261, -4.989)], [], [(543, 669, 666, 537), (0, 901, 898), (231, 643, 646, 238), (471, 633, 630, 465), (0, 865, 862), (147, 607, 610, 154), (399, 597, 594, 393), (0, 829, 826), (63, 571, 574, 70), (328, 804, 807, 334), (352, 816, 819, 358), (0, 835, 832), (400, 840, 843, 406), (424, 852, 855, 430), (0, 871, 868), (472, 876, 879, 478), (496, 888, 891, 502), (0, 907, 904), (544, 912, 915, 550), (799, 307, 315, 681), (796, 300, 307, 799), (793, 293, 300, 796), (790, 286, 293, 793), (787, 279, 286, 790), (784, 272, 279, 787), (781, 265, 272, 784), (778, 258, 265, 781), (775, 251, 258, 778), (772, 244, 251, 775), (769, 237, 244, 772), (766, 230, 237, 769), (763, 223, 230, 766), (760, 216, 223, 763), (757, 209, 216, 760), (754, 202, 209, 757), (751, 195, 202, 754), (748, 188, 195, 751), (745, 181, 188, 748), (742, 174, 181, 745), (739, 167, 174, 742), (736, 160, 167, 739), (733, 153, 160, 736), (730, 146, 153, 733), (727, 139, 146, 730), (724, 132, 139, 727), (721, 125, 132, 724), (718, 118, 125, 721), (715, 111, 118, 718), (712, 104, 111, 715), (709, 97, 104, 712), (706, 90, 97, 709), (703, 83, 90, 706), (700, 76, 83, 703), (697, 69, 76, 700), (694, 62, 69, 697), (691, 55, 62, 694), (688, 48, 55, 691), (685, 41, 48, 688), (681, 315, 41, 685), (0, 916, 913), (0, 910, 907), (520, 900, 903, 526), (0, 898, 895), (507, 651, 648, 501), (0, 886, 883), (0, 880, 877), (0, 874, 871), (448, 864, 867, 454), (0, 862, 859), (435, 615, 612, 429), (0, 850, 847), (0, 844, 841), (0, 838, 835), (376, 828, 831, 382), (0, 826, 823), (363, 579, 576, 357), (0, 814, 811), (0, 805, 801), (0, 808, 805), (0, 817, 814), (98, 586, 589, 105), (0, 841, 838), (0, 853, 850), (182, 622, 625, 189), (0, 877, 874), (0, 889, 886), (266, 658, 661, 273), (0, 913, 910), (322, 679, 675, 555), (0, 904, 901), (0, 895, 892), (224, 640, 643, 231), (0, 868, 865), (0, 859, 856), (140, 604, 607, 147), (0, 832, 829), (0, 823, 820), (56, 568, 571, 63), (321, 802, 804, 328), (532, 906, 909, 538), (508, 894, 897, 514), (484, 882, 885, 490), (460, 870, 873, 466), (436, 858, 861, 442), (412, 846, 849, 418), (388, 834, 837, 394), (364, 822, 825, 370), (340, 810, 813, 346), (0, 811, 808), (70, 574, 577, 77), (387, 591, 588, 381), (0, 847, 844), (154, 610, 613, 161), (459, 627, 624, 453), (0, 883, 880), (238, 646, 649, 245), (531, 663, 660, 525), (0, 919, 916), (922, 682, 684, 925), (5, 4, 934, 938), (345, 570, 567, 339), (7, 6, 942, 946), (357, 576, 573, 351), (9, 8, 950, 954), (91, 583, 586, 98), (11, 10, 958, 962), (381, 588, 585, 375), (13, 12, 966, 970), (393, 594, 591, 387), (15, 14, 974, 978), (133, 601, 604, 140), (17, 16, 982, 986), (417, 606, 603, 411), (19, 18, 990, 994), (429, 612, 609, 423), (21, 20, 998, 1002), (175, 619, 622, 182), (23, 22, 1006, 1010), (453, 624, 621, 447), (25, 24, 1014, 1018), (465, 630, 627, 459), (27, 26, 1022, 1026), (217, 637, 640, 224), (29, 28, 1030, 1034), (489, 642, 639, 483), (31, 30, 1038, 1042), (501, 648, 645, 495), (33, 32, 1046, 1050), (259, 655, 658, 266), (35, 34, 1054, 1058), (525, 660, 657, 519), (37, 36, 1062, 1066), (537, 666, 663, 531), (39, 38, 1070, 1074), (301, 673, 676, 308), (4, 3, 930, 934), (6, 5, 938, 942), (333, 564, 561, 327), (339, 567, 564, 333), (8, 7, 946, 950), (351, 573, 570, 345), (10, 9, 954, 958), (369, 582, 579, 363), (12, 11, 962, 966), (375, 585, 582, 369), (14, 13, 970, 974), (112, 592, 595, 119), (16, 15, 978, 982), (405, 600, 597, 399), (18, 17, 986, 990), (411, 603, 600, 405), (20, 19, 994, 998), (423, 609, 606, 417), (22, 21, 1002, 1006), (441, 618, 615, 435), (24, 23, 1010, 1014), (447, 621, 618, 441), (26, 25, 1018, 1022), (196, 628, 631, 203), (28, 27, 1026, 1030), (477, 636, 633, 471), (30, 29, 1034, 1038), (483, 639, 636, 477), (32, 31, 1042, 1046), (495, 645, 642, 489), (34, 33, 1050, 1054), (513, 654, 651, 507), (36, 35, 1058, 1062), (519, 657, 654, 513), (38, 37, 1066, 1070), (280, 664, 667, 287), (40, 39, 1074, 1078), (549, 672, 669, 543), (555, 675, 672, 549), (550, 915, 918, 556), (538, 909, 912, 544), (526, 903, 906, 532), (514, 897, 900, 520), (502, 891, 894, 508), (490, 885, 888, 496), (478, 879, 882, 484), (466, 873, 876, 472), (454, 867, 870, 460), (442, 861, 864, 448), (430, 855, 858, 436), (418, 849, 852, 424), (406, 843, 846, 412), (394, 837, 840, 400), (382, 831, 834, 388), (370, 825, 828, 376), (358, 819, 822, 364), (346, 813, 816, 352), (334, 807, 810, 340), (556, 918, 802, 321), (49, 565, 568, 56), (0, 820, 817), (77, 577, 580, 84), (84, 580, 583, 91), (105, 589, 592, 112), (119, 595, 598, 126), (126, 598, 601, 133), (0, 856, 853), (161, 613, 616, 168), (168, 616, 619, 175), (189, 625, 628, 196), (203, 631, 634, 210), (210, 634, 637, 217), (0, 892, 889), (245, 649, 652, 252), (252, 652, 655, 259), (273, 661, 664, 280), (287, 667, 670, 294), (294, 670, 673, 301), (42, 562, 565, 49), (308, 314, 316, 313), (313, 316, 317, 312), (312, 317, 318, 311), (311, 318, 319, 310), (310, 319, 320, 309), (309, 320, 315, 307), (301, 308, 313, 306), (306, 313, 312, 305), (305, 312, 311, 304), (304, 311, 310, 303), (303, 310, 309, 302), (302, 309, 307, 300), (294, 301, 306, 299), (299, 306, 305, 298), (298, 305, 304, 297), (297, 304, 303, 296), (296, 303, 302, 295), (295, 302, 300, 293), (287, 294, 299, 292), (292, 299, 298, 291), (291, 298, 297, 290), (290, 297, 296, 289), (289, 296, 295, 288), (288, 295, 293, 286), (280, 287, 292, 285), (285, 292, 291, 284), (284, 291, 290, 283), (283, 290, 289, 282), (282, 289, 288, 281), (281, 288, 286, 279), (273, 280, 285, 278), (278, 285, 284, 277), (277, 284, 283, 276), (276, 283, 282, 275), (275, 282, 281, 274), (274, 281, 279, 272), (266, 273, 278, 271), (271, 278, 277, 270), (270, 277, 276, 269), (269, 276, 275, 268), (268, 275, 274, 267), (267, 274, 272, 265), (259, 266, 271, 264), (264, 271, 270, 263), (263, 270, 269, 262), (262, 269, 268, 261), (261, 268, 267, 260), (260, 267, 265, 258), (252, 259, 264, 257), (257, 264, 263, 256), (256, 263, 262, 255), (255, 262, 261, 254), (254, 261, 260, 253), (253, 260, 258, 251), (245, 252, 257, 250), (250, 257, 256, 249), (249, 256, 255, 248), (248, 255, 254, 247), (247, 254, 253, 246), (246, 253, 251, 244), (238, 245, 250, 243), (243, 250, 249, 242), (242, 249, 248, 241), (241, 248, 247, 240), (240, 247, 246, 239), (239, 246, 244, 237), (231, 238, 243, 236), (236, 243, 242, 235), (235, 242, 241, 234), (234, 241, 240, 233), (233, 240, 239, 232), (232, 239, 237, 230), (224, 231, 236, 229), (229, 236, 235, 228), (228, 235, 234, 227), (227, 234, 233, 226), (226, 233, 232, 225), (225, 232, 230, 223), (217, 224, 229, 222), (222, 229, 228, 221), (221, 228, 227, 220), (220, 227, 226, 219), (219, 226, 225, 218), (218, 225, 223, 216), (210, 217, 222, 215), (215, 222, 221, 214), (214, 221, 220, 213), (213, 220, 219, 212), (212, 219, 218, 211), (211, 218, 216, 209), (203, 210, 215, 208), (208, 215, 214, 207), (207, 214, 213, 206), (206, 213, 212, 205), (205, 212, 211, 204), (204, 211, 209, 202), (196, 203, 208, 201), (201, 208, 207, 200), (200, 207, 206, 199), (199, 206, 205, 198), (198, 205, 204, 197), (197, 204, 202, 195), (189, 196, 201, 194), (194, 201, 200, 193), (193, 200, 199, 192), (192, 199, 198, 191), (191, 198, 197, 190), (190, 197, 195, 188), (182, 189, 194, 187), (187, 194, 193, 186), (186, 193, 192, 185), (185, 192, 191, 184), (184, 191, 190, 183), (183, 190, 188, 181), (175, 182, 187, 180), (180, 187, 186, 179), (179, 186, 185, 178), (178, 185, 184, 177), (177, 184, 183, 176), (176, 183, 181, 174), (168, 175, 180, 173), (173, 180, 179, 172), (172, 179, 178, 171), (171, 178, 177, 170), (170, 177, 176, 169), (169, 176, 174, 167), (161, 168, 173, 166), (166, 173, 172, 165), (165, 172, 171, 164), (164, 171, 170, 163), (163, 170, 169, 162), (162, 169, 167, 160), (154, 161, 166, 159), (159, 166, 165, 158), (158, 165, 164, 157), (157, 164, 163, 156), (156, 163, 162, 155), (155, 162, 160, 153), (147, 154, 159, 152), (152, 159, 158, 151), (151, 158, 157, 150), (150, 157, 156, 149), (149, 156, 155, 148), (148, 155, 153, 146), (140, 147, 152, 145), (145, 152, 151, 144), (144, 151, 150, 143), (143, 150, 149, 142), (142, 149, 148, 141), (141, 148, 146, 139), (133, 140, 145, 138), (138, 145, 144, 137), (137, 144, 143, 136), (136, 143, 142, 135), (135, 142, 141, 134), (134, 141, 139, 132), (126, 133, 138, 131), (131, 138, 137, 130), (130, 137, 136, 129), (129, 136, 135, 128), (128, 135, 134, 127), (127, 134, 132, 125), (119, 126, 131, 124), (124, 131, 130, 123), (123, 130, 129, 122), (122, 129, 128, 121), (121, 128, 127, 120), (120, 127, 125, 118), (112, 119, 124, 117), (117, 124, 123, 116), (116, 123, 122, 115), (115, 122, 121, 114), (114, 121, 120, 113), (113, 120, 118, 111), (105, 112, 117, 110), (110, 117, 116, 109), (109, 116, 115, 108), (108, 115, 114, 107), (107, 114, 113, 106), (106, 113, 111, 104), (98, 105, 110, 103), (103, 110, 109, 102), (102, 109, 108, 101), (101, 108, 107, 100), (100, 107, 106, 99), (99, 106, 104, 97), (91, 98, 103, 96), (96, 103, 102, 95), (95, 102, 101, 94), (94, 101, 100, 93), (93, 100, 99, 92), (92, 99, 97, 90), (84, 91, 96, 89), (89, 96, 95, 88), (88, 95, 94, 87), (87, 94, 93, 86), (86, 93, 92, 85), (85, 92, 90, 83), (77, 84, 89, 82), (82, 89, 88, 81), (81, 88, 87, 80), (80, 87, 86, 79), (79, 86, 85, 78), (78, 85, 83, 76), (70, 77, 82, 75), (75, 82, 81, 74), (74, 81, 80, 73), (73, 80, 79, 72), (72, 79, 78, 71), (71, 78, 76, 69), (63, 70, 75, 68), (68, 75, 74, 67), (67, 74, 73, 66), (66, 73, 72, 65), (65, 72, 71, 64), (64, 71, 69, 62), (56, 63, 68, 61), (61, 68, 67, 60), (60, 67, 66, 59), (59, 66, 65, 58), (58, 65, 64, 57), (57, 64, 62, 55), (49, 56, 61, 54), (54, 61, 60, 53), (53, 60, 59, 52), (52, 59, 58, 51), (51, 58, 57, 50), (50, 57, 55, 48), (42, 49, 54, 47), (47, 54, 53, 46), (46, 53, 52, 45), (45, 52, 51, 44), (44, 51, 50, 43), (43, 50, 48, 41), (314, 42, 47, 316), (316, 47, 46, 317), (317, 46, 45, 318), (318, 45, 44, 319), (319, 44, 43, 320), (320, 43, 41, 315), (314, 678, 562, 42), (556, 321, 323, 560), (560, 323, 324, 559), (559, 324, 325, 558), (558, 325, 326, 557), (557, 326, 322, 555), (550, 556, 560, 554), (554, 560, 559, 553), (553, 559, 558, 552), (552, 558, 557, 551), (551, 557, 555, 549), (544, 550, 554, 548), (548, 554, 553, 547), (547, 553, 552, 546), (546, 552, 551, 545), (545, 551, 549, 543), (538, 544, 548, 542), (542, 548, 547, 541), (541, 547, 546, 540), (540, 546, 545, 539), (539, 545, 543, 537), (532, 538, 542, 536), (536, 542, 541, 535), (535, 541, 540, 534), (534, 540, 539, 533), (533, 539, 537, 531), (526, 532, 536, 530), (530, 536, 535, 529), (529, 535, 534, 528), (528, 534, 533, 527), (527, 533, 531, 525), (520, 526, 530, 524), (524, 530, 529, 523), (523, 529, 528, 522), (522, 528, 527, 521), (521, 527, 525, 519), (514, 520, 524, 518), (518, 524, 523, 517), (517, 523, 522, 516), (516, 522, 521, 515), (515, 521, 519, 513), (508, 514, 518, 512), (512, 518, 517, 511), (511, 517, 516, 510), (510, 516, 515, 509), (509, 515, 513, 507), (502, 508, 512, 506), (506, 512, 511, 505), (505, 511, 510, 504), (504, 510, 509, 503), (503, 509, 507, 501), (496, 502, 506, 500), (500, 506, 505, 499), (499, 505, 504, 498), (498, 504, 503, 497), (497, 503, 501, 495), (490, 496, 500, 494), (494, 500, 499, 493), (493, 499, 498, 492), (492, 498, 497, 491), (491, 497, 495, 489), (484, 490, 494, 488), (488, 494, 493, 487), (487, 493, 492, 486), (486, 492, 491, 485), (485, 491, 489, 483), (478, 484, 488, 482), (482, 488, 487, 481), (481, 487, 486, 480), (480, 486, 485, 479), (479, 485, 483, 477), (472, 478, 482, 476), (476, 482, 481, 475), (475, 481, 480, 474), (474, 480, 479, 473), (473, 479, 477, 471), (466, 472, 476, 470), (470, 476, 475, 469), (469, 475, 474, 468), (468, 474, 473, 467), (467, 473, 471, 465), (460, 466, 470, 464), (464, 470, 469, 463), (463, 469, 468, 462), (462, 468, 467, 461), (461, 467, 465, 459), (454, 460, 464, 458), (458, 464, 463, 457), (457, 463, 462, 456), (456, 462, 461, 455), (455, 461, 459, 453), (448, 454, 458, 452), (452, 458, 457, 451), (451, 457, 456, 450), (450, 456, 455, 449), (449, 455, 453, 447), (442, 448, 452, 446), (446, 452, 451, 445), (445, 451, 450, 444), (444, 450, 449, 443), (443, 449, 447, 441), (436, 442, 446, 440), (440, 446, 445, 439), (439, 445, 444, 438), (438, 444, 443, 437), (437, 443, 441, 435), (430, 436, 440, 434), (434, 440, 439, 433), (433, 439, 438, 432), (432, 438, 437, 431), (431, 437, 435, 429), (424, 430, 434, 428), (428, 434, 433, 427), (427, 433, 432, 426), (426, 432, 431, 425), (425, 431, 429, 423), (418, 424, 428, 422), (422, 428, 427, 421), (421, 427, 426, 420), (420, 426, 425, 419), (419, 425, 423, 417), (412, 418, 422, 416), (416, 422, 421, 415), (415, 421, 420, 414), (414, 420, 419, 413), (413, 419, 417, 411), (406, 412, 416, 410), (410, 416, 415, 409), (409, 415, 414, 408), (408, 414, 413, 407), (407, 413, 411, 405), (400, 406, 410, 404), (404, 410, 409, 403), (403, 409, 408, 402), (402, 408, 407, 401), (401, 407, 405, 399), (394, 400, 404, 398), (398, 404, 403, 397), (397, 403, 402, 396), (396, 402, 401, 395), (395, 401, 399, 393), (388, 394, 398, 392), (392, 398, 397, 391), (391, 397, 396, 390), (390, 396, 395, 389), (389, 395, 393, 387), (382, 388, 392, 386), (386, 392, 391, 385), (385, 391, 390, 384), (384, 390, 389, 383), (383, 389, 387, 381), (376, 382, 386, 380), (380, 386, 385, 379), (379, 385, 384, 378), (378, 384, 383, 377), (377, 383, 381, 375), (370, 376, 380, 374), (374, 380, 379, 373), (373, 379, 378, 372), (372, 378, 377, 371), (371, 377, 375, 369), (364, 370, 374, 368), (368, 374, 373, 367), (367, 373, 372, 366), (366, 372, 371, 365), (365, 371, 369, 363), (358, 364, 368, 362), (362, 368, 367, 361), (361, 367, 366, 360), (360, 366, 365, 359), (359, 365, 363, 357), (352, 358, 362, 356), (356, 362, 361, 355), (355, 361, 360, 354), (354, 360, 359, 353), (353, 359, 357, 351), (346, 352, 356, 350), (350, 356, 355, 349), (349, 355, 354, 348), (348, 354, 353, 347), (347, 353, 351, 345), (340, 346, 350, 344), (344, 350, 349, 343), (343, 349, 348, 342), (342, 348, 347, 341), (341, 347, 345, 339), (334, 340, 344, 338), (338, 344, 343, 337), (337, 343, 342, 336), (336, 342, 341, 335), (335, 341, 339, 333), (328, 334, 338, 332), (332, 338, 337, 331), (331, 337, 336, 330), (330, 336, 335, 329), (329, 335, 333, 327), (321, 328, 332, 323), (323, 332, 331, 324), (324, 331, 330, 325), (325, 330, 329, 326), (326, 329, 327, 322), (308, 676, 678, 314), (679, 561, 563, 680), (680, 563, 562, 678), (561, 564, 566, 563), (563, 566, 565, 562), (564, 567, 569, 566), (566, 569, 568, 565), (567, 570, 572, 569), (569, 572, 571, 568), (570, 573, 575, 572), (572, 575, 574, 571), (573, 576, 578, 575), (575, 578, 577, 574), (576, 579, 581, 578), (578, 581, 580, 577), (579, 582, 584, 581), (581, 584, 583, 580), (582, 585, 587, 584), (584, 587, 586, 583), (585, 588, 590, 587), (587, 590, 589, 586), (588, 591, 593, 590), (590, 593, 592, 589), (591, 594, 596, 593), (593, 596, 595, 592), (594, 597, 599, 596), (596, 599, 598, 595), (597, 600, 602, 599), (599, 602, 601, 598), (600, 603, 605, 602), (602, 605, 604, 601), (603, 606, 608, 605), (605, 608, 607, 604), (606, 609, 611, 608), (608, 611, 610, 607), (609, 612, 614, 611), (611, 614, 613, 610), (612, 615, 617, 614), (614, 617, 616, 613), (615, 618, 620, 617), (617, 620, 619, 616), (618, 621, 623, 620), (620, 623, 622, 619), (621, 624, 626, 623), (623, 626, 625, 622), (624, 627, 629, 626), (626, 629, 628, 625), (627, 630, 632, 629), (629, 632, 631, 628), (630, 633, 635, 632), (632, 635, 634, 631), (633, 636, 638, 635), (635, 638, 637, 634), (636, 639, 641, 638), (638, 641, 640, 637), (639, 642, 644, 641), (641, 644, 643, 640), (642, 645, 647, 644), (644, 647, 646, 643), (645, 648, 650, 647), (647, 650, 649, 646), (648, 651, 653, 650), (650, 653, 652, 649), (651, 654, 656, 653), (653, 656, 655, 652), (654, 657, 659, 656), (656, 659, 658, 655), (657, 660, 662, 659), (659, 662, 661, 658), (660, 663, 665, 662), (662, 665, 664, 661), (663, 666, 668, 665), (665, 668, 667, 664), (666, 669, 671, 668), (668, 671, 670, 667), (669, 672, 674, 671), (671, 674, 673, 670), (672, 675, 677, 674), (674, 677, 676, 673), (675, 679, 680, 677), (677, 680, 678, 676), (327, 561, 679, 322), (799, 681, 683, 800), (800, 683, 682, 798), (796, 799, 800, 797), (797, 800, 798, 795), (793, 796, 797, 794), (794, 797, 795, 792), (790, 793, 794, 791), (791, 794, 792, 789), (787, 790, 791, 788), (788, 791, 789, 786), (784, 787, 788, 785), (785, 788, 786, 783), (781, 784, 785, 782), (782, 785, 783, 780), (778, 781, 782, 779), (779, 782, 780, 777), (775, 778, 779, 776), (776, 779, 777, 774), (772, 775, 776, 773), (773, 776, 774, 771), (769, 772, 773, 770), (770, 773, 771, 768), (766, 769, 770, 767), (767, 770, 768, 765), (763, 766, 767, 764), (764, 767, 765, 762), (760, 763, 764, 761), (761, 764, 762, 759), (757, 760, 761, 758), (758, 761, 759, 756), (754, 757, 758, 755), (755, 758, 756, 753), (751, 754, 755, 752), (752, 755, 753, 750), (748, 751, 752, 749), (749, 752, 750, 747), (745, 748, 749, 746), (746, 749, 747, 744), (742, 745, 746, 743), (743, 746, 744, 741), (739, 742, 743, 740), (740, 743, 741, 738), (736, 739, 740, 737), (737, 740, 738, 735), (733, 736, 737, 734), (734, 737, 735, 732), (730, 733, 734, 731), (731, 734, 732, 729), (727, 730, 731, 728), (728, 731, 729, 726), (724, 727, 728, 725), (725, 728, 726, 723), (721, 724, 725, 722), (722, 725, 723, 720), (718, 721, 722, 719), (719, 722, 720, 717), (715, 718, 719, 716), (716, 719, 717, 714), (712, 715, 716, 713), (713, 716, 714, 711), (709, 712, 713, 710), (710, 713, 711, 708), (706, 709, 710, 707), (707, 710, 708, 705), (703, 706, 707, 704), (704, 707, 705, 702), (700, 703, 704, 701), (701, 704, 702, 699), (697, 700, 701, 698), (698, 701, 699, 696), (694, 697, 698, 695), (695, 698, 696, 693), (691, 694, 695, 692), (692, 695, 693, 690), (688, 691, 692, 689), (689, 692, 690, 687), (685, 688, 689, 686), (686, 689, 687, 684), (681, 685, 686, 683), (683, 686, 684, 682), (1, 40, 1078, 921), (802, 918, 920, 803), (803, 920, 919, 801), (918, 915, 917, 920), (920, 917, 916, 919), (915, 912, 914, 917), (917, 914, 913, 916), (912, 909, 911, 914), (914, 911, 910, 913), (909, 906, 908, 911), (911, 908, 907, 910), (906, 903, 905, 908), (908, 905, 904, 907), (903, 900, 902, 905), (905, 902, 901, 904), (900, 897, 899, 902), (902, 899, 898, 901), (897, 894, 896, 899), (899, 896, 895, 898), (894, 891, 893, 896), (896, 893, 892, 895), (891, 888, 890, 893), (893, 890, 889, 892), (888, 885, 887, 890), (890, 887, 886, 889), (885, 882, 884, 887), (887, 884, 883, 886), (882, 879, 881, 884), (884, 881, 880, 883), (879, 876, 878, 881), (881, 878, 877, 880), (876, 873, 875, 878), (878, 875, 874, 877), (873, 870, 872, 875), (875, 872, 871, 874), (870, 867, 869, 872), (872, 869, 868, 871), (867, 864, 866, 869), (869, 866, 865, 868), (864, 861, 863, 866), (866, 863, 862, 865), (861, 858, 860, 863), (863, 860, 859, 862), (858, 855, 857, 860), (860, 857, 856, 859), (855, 852, 854, 857), (857, 854, 853, 856), (852, 849, 851, 854), (854, 851, 850, 853), (849, 846, 848, 851), (851, 848, 847, 850), (846, 843, 845, 848), (848, 845, 844, 847), (843, 840, 842, 845), (845, 842, 841, 844), (840, 837, 839, 842), (842, 839, 838, 841), (837, 834, 836, 839), (839, 836, 835, 838), (834, 831, 833, 836), (836, 833, 832, 835), (831, 828, 830, 833), (833, 830, 829, 832), (828, 825, 827, 830), (830, 827, 826, 829), (825, 822, 824, 827), (827, 824, 823, 826), (822, 819, 821, 824), (824, 821, 820, 823), (819, 816, 818, 821), (821, 818, 817, 820), (816, 813, 815, 818), (818, 815, 814, 817), (813, 810, 812, 815), (815, 812, 811, 814), (810, 807, 809, 812), (812, 809, 808, 811), (807, 804, 806, 809), (809, 806, 805, 808), (804, 802, 803, 806), (806, 803, 801, 805), (0, 801, 919), (1, 2, 3, 4, 5, 6, 7, 8, 9, 10, 11, 12, 13, 14, 15, 16, 17, 18, 19, 20, 21, 22, 23, 24, 25, 26, 27, 28, 29, 30, 31, 32, 33, 34, 35, 36, 37, 38, 39, 40), (1077, 798, 682, 922), (925, 684, 687, 929), (929, 687, 690, 933), (933, 690, 693, 937), (937, 693, 696, 941), (941, 696, 699, 945), (945, 699, 702, 949), (949, 702, 705, 953), (953, 705, 708, 957), (957, 708, 711, 961), (961, 711, 714, 965), (965, 714, 717, 969), (969, 717, 720, 973), (973, 720, 723, 977), (977, 723, 726, 981), (981, 726, 729, 985), (985, 729, 732, 989), (989, 732, 735, 993), (993, 735, 738, 997), (997, 738, 741, 1001), (1001, 741, 744, 1005), (1005, 744, 747, 1009), (1009, 747, 750, 1013), (1013, 750, 753, 1017), (1017, 753, 756, 1021), (1021, 756, 759, 1025), (1025, 759, 762, 1029), (1029, 762, 765, 1033), (1033, 765, 768, 1037), (1037, 768, 771, 1041), (1041, 771, 774, 1045), (1045, 774, 777, 1049), (1049, 777, 780, 1053), (1053, 780, 783, 1057), (1057, 783, 786, 1061), (1061, 786, 789, 1065), (1065, 789, 792, 1069), (1069, 792, 795, 1073), (1073, 795, 798, 1077), (3, 2, 926, 930), (922, 925, 927, 924), (924, 927, 928, 923), (923, 928, 926, 921), (925, 929, 931, 927), (927, 931, 932, 928), (928, 932, 930, 926), (929, 933, 935, 931), (931, 935, 936, 932), (932, 936, 934, 930), (933, 937, 939, 935), (935, 939, 940, 936), (936, 940, 938, 934), (937, 941, 943, 939), (939, 943, 944, 940), (940, 944, 942, 938), (941, 945, 947, 943), (943, 947, 948, 944), (944, 948, 946, 942), (945, 949, 951, 947), (947, 951, 952, 948), (948, 952, 950, 946), (949, 953, 955, 951), (951, 955, 956, 952), (952, 956, 954, 950), (953, 957, 959, 955), (955, 959, 960, 956), (956, 960, 958, 954), (957, 961, 963, 959), (959, 963, 964, 960), (960, 964, 962, 958), (961, 965, 967, 963), (963, 967, 968, 964), (964, 968, 966, 962), (965, 969, 971, 967), (967, 971, 972, 968), (968, 972, 970, 966), (969, 973, 975, 971), (971, 975, 976, 972), (972, 976, 974, 970), (973, 977, 979, 975), (975, 979, 980, 976), (976, 980, 978, 974), (977, 981, 983, 979), (979, 983, 984, 980), (980, 984, 982, 978), (981, 985, 987, 983), (983, 987, 988, 984), (984, 988, 986, 982), (985, 989, 991, 987), (987, 991, 992, 988), (988, 992, 990, 986), (989, 993, 995, 991), (991, 995, 996, 992), (992, 996, 994, 990), (993, 997, 999, 995), (995, 999, 1000, 996), (996, 1000, 998, 994), (997, 1001, 1003, 999), (999, 1003, 1004, 1000), (1000, 1004, 1002, 998), (1001, 1005, 1007, 1003), (1003, 1007, 1008, 1004), (1004, 1008, 1006, 1002), (1005, 1009, 1011, 1007), (1007, 1011, 1012, 1008), (1008, 1012, 1010, 1006), (1009, 1013, 1015, 1011), (1011, 1015, 1016, 1012), (1012, 1016, 1014, 1010), (1013, 1017, 1019, 1015), (1015, 1019, 1020, 1016), (1016, 1020, 1018, 1014), (1017, 1021, 1023, 1019), (1019, 1023, 1024, 1020), (1020, 1024, 1022, 1018), (1021, 1025, 1027, 1023), (1023, 1027, 1028, 1024), (1024, 1028, 1026, 1022), (1025, 1029, 1031, 1027), (1027, 1031, 1032, 1028), (1028, 1032, 1030, 1026), (1029, 1033, 1035, 1031), (1031, 1035, 1036, 1032), (1032, 1036, 1034, 1030), (1033, 1037, 1039, 1035), (1035, 1039, 1040, 1036), (1036, 1040, 1038, 1034), (1037, 1041, 1043, 1039), (1039, 1043, 1044, 1040), (1040, 1044, 1042, 1038), (1041, 1045, 1047, 1043), (1043, 1047, 1048, 1044), (1044, 1048, 1046, 1042), (1045, 1049, 1051, 1047), (1047, 1051, 1052, 1048), (1048, 1052, 1050, 1046), (1049, 1053, 1055, 1051), (1051, 1055, 1056, 1052), (1052, 1056, 1054, 1050), (1053, 1057, 1059, 1055), (1055, 1059, 1060, 1056), (1056, 1060, 1058, 1054), (1057, 1061, 1063, 1059), (1059, 1063, 1064, 1060), (1060, 1064, 1062, 1058), (1061, 1065, 1067, 1063), (1063, 1067, 1068, 1064), (1064, 1068, 1066, 1062), (1065, 1069, 1071, 1067), (1067, 1071, 1072, 1068), (1068, 1072, 1070, 1066), (1069, 1073, 1075, 1071), (1071, 1075, 1076, 1072), (1072, 1076, 1074, 1070), (1073, 1077, 1079, 1075), (1075, 1079, 1080, 1076), (1076, 1080, 1078, 1074), (1077, 922, 924, 1079), (1079, 924, 923, 1080), (1080, 923, 921, 1078), (2, 1, 921, 926)])
me_cone_003.polygons.foreach_set('use_smooth', [True] * 1081)
me_cone_003.materials.append(mat_green)
me_cone_003.use_remesh_preserve_volume = False
me_cone_003.use_remesh_preserve_attributes = False
me_cone_003.use_mirror_vertex_groups = False
me_cone_003.update()
me_cylinder_002 = bpy.data.meshes.new('Cylinder.002')
me_cylinder_002.from_pydata([(0.0, 0.5, -4.0), (0.0, 0.5, 4.0), (0.07822, 0.4938, -4.0), (0.07822, 0.4938, 4.0), (0.1545, 0.4755, -4.0), (0.1545, 0.4755, 4.0), (0.227, 0.4455, -4.0), (0.227, 0.4455, 4.0), (0.2939, 0.4045, -4.0), (0.2939, 0.4045, 4.0), (0.3536, 0.3536, -4.0), (0.3536, 0.3536, 4.0), (0.4045, 0.2939, -4.0), (0.4045, 0.2939, 4.0), (0.4455, 0.227, -4.0), (0.4455, 0.227, 4.0), (0.4755, 0.1545, -4.0), (0.4755, 0.1545, 4.0), (0.4938, 0.07822, -4.0), (0.4938, 0.07822, 4.0), (0.5, -8.146e-08, -4.0), (0.5, -8.146e-08, 4.0), (0.4938, -0.07822, -4.0), (0.4938, -0.07822, 4.0), (0.4755, -0.1545, -4.0), (0.4755, -0.1545, 4.0), (0.4455, -0.227, -4.0), (0.4455, -0.227, 4.0), (0.4045, -0.2939, -4.0), (0.4045, -0.2939, 4.0), (0.3536, -0.3536, -4.0), (0.3536, -0.3536, 4.0), (0.2939, -0.4045, -4.0), (0.2939, -0.4045, 4.0), (0.227, -0.4455, -4.0), (0.227, -0.4455, 4.0), (0.1545, -0.4755, -4.0), (0.1545, -0.4755, 4.0), (0.07822, -0.4938, -4.0), (0.07822, -0.4938, 4.0), (-4.013e-07, -0.5, -4.0), (-4.013e-07, -0.5, 4.0), (-0.07822, -0.4938, -4.0), (-0.07822, -0.4938, 4.0), (-0.1545, -0.4755, -4.0), (-0.1545, -0.4755, 4.0), (-0.227, -0.4455, -4.0), (-0.227, -0.4455, 4.0), (-0.2939, -0.4045, -4.0), (-0.2939, -0.4045, 4.0), (-0.3536, -0.3536, -4.0), (-0.3536, -0.3536, 4.0), (-0.4045, -0.2939, -4.0), (-0.4045, -0.2939, 4.0), (-0.4455, -0.227, -4.0), (-0.4455, -0.227, 4.0), (-0.4755, -0.1545, -4.0), (-0.4755, -0.1545, 4.0), (-0.4938, -0.07822, -4.0), (-0.4938, -0.07822, 4.0), (-0.5, 7.212e-07, -4.0), (-0.5, 7.212e-07, 4.0), (-0.4938, 0.07822, -4.0), (-0.4938, 0.07822, 4.0), (-0.4755, 0.1545, -4.0), (-0.4755, 0.1545, 4.0), (-0.4455, 0.227, -4.0), (-0.4455, 0.227, 4.0), (-0.4045, 0.2939, -4.0), (-0.4045, 0.2939, 4.0), (-0.3536, 0.3536, -4.0), (-0.3536, 0.3536, 4.0), (-0.2939, 0.4045, -4.0), (-0.2939, 0.4045, 4.0), (-0.227, 0.4455, -4.0), (-0.227, 0.4455, 4.0), (-0.1545, 0.4755, -4.0), (-0.1545, 0.4755, 4.0), (-0.07822, 0.4938, -4.0), (-0.07822, 0.4938, 4.0)], [], [(0, 1, 3, 2), (2, 3, 5, 4), (4, 5, 7, 6), (6, 7, 9, 8), (8, 9, 11, 10), (10, 11, 13, 12), (12, 13, 15, 14), (14, 15, 17, 16), (16, 17, 19, 18), (18, 19, 21, 20), (20, 21, 23, 22), (22, 23, 25, 24), (24, 25, 27, 26), (26, 27, 29, 28), (28, 29, 31, 30), (30, 31, 33, 32), (32, 33, 35, 34), (34, 35, 37, 36), (36, 37, 39, 38), (38, 39, 41, 40), (40, 41, 43, 42), (42, 43, 45, 44), (44, 45, 47, 46), (46, 47, 49, 48), (48, 49, 51, 50), (50, 51, 53, 52), (52, 53, 55, 54), (54, 55, 57, 56), (56, 57, 59, 58), (58, 59, 61, 60), (60, 61, 63, 62), (62, 63, 65, 64), (64, 65, 67, 66), (66, 67, 69, 68), (68, 69, 71, 70), (70, 71, 73, 72), (72, 73, 75, 74), (74, 75, 77, 76), (3, 1, 79, 77, 75, 73, 71, 69, 67, 65, 63, 61, 59, 57, 55, 53, 51, 49, 47, 45, 43, 41, 39, 37, 35, 33, 31, 29, 27, 25, 23, 21, 19, 17, 15, 13, 11, 9, 7, 5), (76, 77, 79, 78), (78, 79, 1, 0), (0, 2, 4, 6, 8, 10, 12, 14, 16, 18, 20, 22, 24, 26, 28, 30, 32, 34, 36, 38, 40, 42, 44, 46, 48, 50, 52, 54, 56, 58, 60, 62, 64, 66, 68, 70, 72, 74, 76, 78)])
me_cylinder_002.polygons.foreach_set('use_smooth', [True] * 42)
me_cylinder_002.materials.append(mat_brown)
me_cylinder_002.use_remesh_preserve_volume = False
me_cylinder_002.use_remesh_preserve_attributes = False
me_cylinder_002.use_mirror_vertex_groups = False
me_cylinder_002.update()
me_cube_002 = bpy.data.meshes.new('Cube.002')
me_cube_002.from_pydata([(-1.0, -1.0, -1.0), (-1.0, -1.0, 1.0), (-1.0, 1.0, -1.0), (-1.0, 1.0, 1.0), (1.0, -1.0, -1.0), (1.0, -1.0, 1.0), (1.0, 1.0, -1.0), (1.0, 1.0, 1.0)], [], [(0, 1, 3, 2), (2, 3, 7, 6), (6, 7, 5, 4), (4, 5, 1, 0), (2, 6, 4, 0), (7, 3, 1, 5)])
me_cube_002.use_remesh_preserve_volume = False
me_cube_002.use_remesh_preserve_attributes = False
me_cube_002.use_mirror_vertex_groups = False
me_cube_002.update()
me_cone_002 = bpy.data.meshes.new('Cone.002')
me_cone_002.from_pydata([(2.752e-08, 1.261, -5.132), (7.916e-09, 0.0, 5.0), (0.4827, 1.165, -5.132), (0.8919, 0.8919, -5.132), (1.165, 0.4827, -5.132), (1.261, -4.688e-08, -5.132), (1.165, -0.4827, -5.132), (0.8919, -0.8919, -5.132), (0.4827, -1.165, -5.132), (2.18e-07, -1.261, -5.132), (-0.4827, -1.165, -5.132), (-0.8919, -0.8919, -5.132), (-1.165, -0.4827, -5.132), (-1.261, 2.33e-08, -5.132), (-1.165, 0.4827, -5.132), (-0.8919, 0.8919, -5.132), (-0.4827, 1.165, -5.132), (-1.815e-08, 0.6851, 3.136), (0.2622, 0.6329, 3.136), (0.4844, 0.4844, 3.136), (0.6329, 0.2622, 3.136), (0.6851, -2.9e-08, 3.136), (0.6329, -0.2622, 3.136), (0.4844, -0.4844, 3.136), (0.2622, -0.6329, 3.136), (8.529e-08, -0.6851, 3.136), (-0.2622, -0.6329, 3.136), (-0.4844, -0.4844, 3.136), (-0.6329, -0.2622, 3.136), (-0.6851, 9.118e-09, 3.136), (-0.6329, 0.2622, 3.136), (-0.4844, 0.4844, 3.136), (-0.2622, 0.6329, 3.136), (0.2028, 0.4895, 2.865), (0.3747, 0.3747, 2.865), (0.4895, 0.2028, 2.865), (0.5299, -2.193e-08, 2.865), (0.4895, -0.2028, 2.865), (0.3747, -0.3747, 2.865), (0.2028, -0.4895, 2.865), (8.552e-08, -0.5299, 2.865), (-0.2028, -0.4895, 2.865), (-0.3747, -0.3747, 2.865), (-0.4895, -0.2028, 2.865), (-0.5299, 7.545e-09, 2.865), (-0.4895, 0.2028, 2.865), (-0.3747, 0.3747, 2.865), (-0.2028, 0.4895, 2.865), (5.517e-09, 0.5299, 2.865), (0.6119, 1.477, -0.5995), (1.131, 1.131, -0.5995), (1.477, 0.6119, -0.5995), (1.599, -8.092e-08, -0.5995), (1.477, -0.6119, -0.5995), (1.131, -1.131, -0.5995), (0.6119, -1.477, -0.5995), (2.005e-07, -1.599, -0.5995), (-0.6119, -1.477, -0.5995), (-1.131, -1.131, -0.5995), (-1.477, -0.6119, -0.5995), (-1.599, 8.049e-09, -0.5995), (-1.477, 0.6119, -0.5995), (-1.131, 1.131, -0.5995), (-0.6119, 1.477, -0.5995), (-4.1e-08, 1.599, -0.5995), (0.4225, 1.02, -0.9486), (0.7807, 0.7807, -0.9486), (1.02, 0.4225, -0.9486), (1.104, -4.718e-08, -0.9486), (1.02, -0.4225, -0.9486), (0.7807, -0.7807, -0.9486), (0.4225, -1.02, -0.9486), (1.786e-07, -1.104, -0.9486), (-0.4225, -1.02, -0.9486), (-0.7807, -0.7807, -0.9486), (-1.02, -0.4225, -0.9486), (-1.104, 1.425e-08, -0.9486), (-1.02, 0.4225, -0.9486), (-0.7807, 0.7807, -0.9486), (-0.4225, 1.02, -0.9486), (1.192e-08, 1.104, -0.9486), (0.9538, 2.303, -4.624), (1.762, 1.762, -4.624), (2.303, 0.9538, -4.624), (2.492, -1.082e-07, -4.624), (2.303, -0.9538, -4.624), (1.762, -1.762, -4.624), (0.9538, -2.303, -4.624), (3.08e-07, -2.492, -4.624), (-0.9538, -2.303, -4.624), (-1.762, -1.762, -4.624), (-2.303, -0.9538, -4.624), (-2.492, 3.048e-08, -4.624), (-2.303, 0.9538, -4.624), (-1.762, 1.762, -4.624), (-0.9538, 2.303, -4.624), (-6.837e-08, 2.492, -4.624)], [], [(17, 1, 18), (18, 1, 19), (19, 1, 20), (20, 1, 21), (21, 1, 22), (22, 1, 23), (23, 1, 24), (24, 1, 25), (25, 1, 26), (26, 1, 27), (27, 1, 28), (28, 1, 29), (29, 1, 30), (30, 1, 31), (31, 1, 32), (32, 1, 17), (0, 2, 3, 4, 5, 6, 7, 8, 9, 10, 11, 12, 13, 14, 15, 16), (47, 32, 17, 48), (46, 31, 32, 47), (45, 30, 31, 46), (44, 29, 30, 45), (43, 28, 29, 44), (42, 27, 28, 43), (41, 26, 27, 42), (40, 25, 26, 41), (39, 24, 25, 40), (38, 23, 24, 39), (37, 22, 23, 38), (36, 21, 22, 37), (35, 20, 21, 36), (34, 19, 20, 35), (33, 18, 19, 34), (48, 17, 18, 33), (64, 48, 33, 49), (49, 33, 34, 50), (50, 34, 35, 51), (51, 35, 36, 52), (52, 36, 37, 53), (53, 37, 38, 54), (54, 38, 39, 55), (55, 39, 40, 56), (56, 40, 41, 57), (57, 41, 42, 58), (58, 42, 43, 59), (59, 43, 44, 60), (60, 44, 45, 61), (61, 45, 46, 62), (62, 46, 47, 63), (63, 47, 48, 64), (79, 63, 64, 80), (78, 62, 63, 79), (77, 61, 62, 78), (76, 60, 61, 77), (75, 59, 60, 76), (74, 58, 59, 75), (73, 57, 58, 74), (72, 56, 57, 73), (71, 55, 56, 72), (70, 54, 55, 71), (69, 53, 54, 70), (68, 52, 53, 69), (67, 51, 52, 68), (66, 50, 51, 67), (65, 49, 50, 66), (80, 64, 49, 65), (96, 80, 65, 81), (81, 65, 66, 82), (82, 66, 67, 83), (83, 67, 68, 84), (84, 68, 69, 85), (85, 69, 70, 86), (86, 70, 71, 87), (87, 71, 72, 88), (88, 72, 73, 89), (89, 73, 74, 90), (90, 74, 75, 91), (91, 75, 76, 92), (92, 76, 77, 93), (93, 77, 78, 94), (94, 78, 79, 95), (95, 79, 80, 96), (16, 95, 96, 0), (15, 94, 95, 16), (14, 93, 94, 15), (13, 92, 93, 14), (12, 91, 92, 13), (11, 90, 91, 12), (10, 89, 90, 11), (9, 88, 89, 10), (8, 87, 88, 9), (7, 86, 87, 8), (6, 85, 86, 7), (5, 84, 85, 6), (4, 83, 84, 5), (3, 82, 83, 4), (2, 81, 82, 3), (0, 96, 81, 2)])
me_cone_002.materials.append(mat_green)
me_cone_002.use_remesh_preserve_volume = False
me_cone_002.use_remesh_preserve_attributes = False
me_cone_002.use_mirror_vertex_groups = False
me_cone_002.update()
me_cylinder_001 = bpy.data.meshes.new('Cylinder.001')
me_cylinder_001.from_pydata([(0.0, 0.5, -4.0), (0.0, 0.5, 4.0), (0.1913, 0.4619, -4.0), (0.1913, 0.4619, 4.0), (0.3536, 0.3536, -4.0), (0.3536, 0.3536, 4.0), (0.4619, 0.1913, -4.0), (0.4619, 0.1913, 4.0), (0.5, -2.186e-08, -4.0), (0.5, -2.186e-08, 4.0), (0.4619, -0.1913, -4.0), (0.4619, -0.1913, 4.0), (0.3536, -0.3536, -4.0), (0.3536, -0.3536, 4.0), (0.1913, -0.4619, -4.0), (0.1913, -0.4619, 4.0), (7.55e-08, -0.5, -4.0), (7.55e-08, -0.5, 4.0), (-0.1913, -0.4619, -4.0), (-0.1913, -0.4619, 4.0), (-0.3536, -0.3536, -4.0), (-0.3536, -0.3536, 4.0), (-0.4619, -0.1913, -4.0), (-0.4619, -0.1913, 4.0), (-0.5, 5.962e-09, -4.0), (-0.5, 5.962e-09, 4.0), (-0.4619, 0.1913, -4.0), (-0.4619, 0.1913, 4.0), (-0.3536, 0.3536, -4.0), (-0.3536, 0.3536, 4.0), (-0.1913, 0.4619, -4.0), (-0.1913, 0.4619, 4.0)], [], [(0, 1, 3, 2), (2, 3, 5, 4), (4, 5, 7, 6), (6, 7, 9, 8), (8, 9, 11, 10), (10, 11, 13, 12), (12, 13, 15, 14), (14, 15, 17, 16), (16, 17, 19, 18), (18, 19, 21, 20), (20, 21, 23, 22), (22, 23, 25, 24), (24, 25, 27, 26), (26, 27, 29, 28), (3, 1, 31, 29, 27, 25, 23, 21, 19, 17, 15, 13, 11, 9, 7, 5), (28, 29, 31, 30), (30, 31, 1, 0), (0, 2, 4, 6, 8, 10, 12, 14, 16, 18, 20, 22, 24, 26, 28, 30)])
me_cylinder_001.materials.append(mat_brown)
me_cylinder_001.use_remesh_preserve_volume = False
me_cylinder_001.use_remesh_preserve_attributes = False
me_cylinder_001.use_mirror_vertex_groups = False
me_cylinder_001.update()
me_cone = bpy.data.meshes.new('Cone')
me_cone.from_pydata([(0.0, 2.0, -5.0), (0.0, 0.0, 5.0), (2.0, 1.0, -5.0), (2.0, -1.0, -5.0), (-2.019e-07, -2.0, -5.0), (-2.0, -1.0, -5.0), (-2.0, 1.0, -5.0)], [], [(0, 1, 2), (2, 1, 3), (3, 1, 4), (4, 1, 5), (5, 1, 6), (6, 1, 0), (0, 2, 3, 4, 5, 6)])
me_cone.materials.append(mat_green)
me_cone.use_remesh_preserve_volume = False
me_cone.use_remesh_preserve_attributes = False
me_cone.use_mirror_vertex_groups = False
me_cone.update()
me_cylinder = bpy.data.meshes.new('Cylinder')
me_cylinder.from_pydata([(0.0, 0.5, -4.0), (0.0, 0.5, 4.0), (0.5, 0.25, -4.0), (0.5, 0.25, 4.0), (0.5, -0.25, -4.0), (0.5, -0.25, 4.0), (-5.047e-08, -0.5, -4.0), (-5.047e-08, -0.5, 4.0), (-0.5, -0.25, -4.0), (-0.5, -0.25, 4.0), (-0.5, 0.25, -4.0), (-0.5, 0.25, 4.0)], [], [(0, 1, 3, 2), (2, 3, 5, 4), (4, 5, 7, 6), (6, 7, 9, 8), (3, 1, 11, 9, 7, 5), (8, 9, 11, 10), (10, 11, 1, 0), (0, 2, 4, 6, 8, 10)])
me_cylinder.materials.append(mat_brown)
me_cylinder.use_remesh_preserve_volume = False
me_cylinder.use_remesh_preserve_attributes = False
me_cylinder.use_mirror_vertex_groups = False
me_cylinder.update()

# ---- objects
ob_lod2_leaves = bpy.data.objects.new('LOD2_Leaves', me_cone_003)
ob_lod2_stump = bpy.data.objects.new('LOD2_Stump', me_cylinder_002)
ob_clickable_cube = bpy.data.objects.new('Clickable_Cube', me_cube_002)
ob_lod1_leaves = bpy.data.objects.new('LOD1_Leaves', me_cone_002)
ob_lod1_stump = bpy.data.objects.new('LOD1_Stump', me_cylinder_001)
ob_lod0_leaves = bpy.data.objects.new('LOD0_Leaves', me_cone)
ob_lod0_stump = bpy.data.objects.new('LOD0_Stump', me_cylinder)
ob_lamp = bpy.data.objects.new('Lamp', light_lamp)
ob_camera = bpy.data.objects.new('Camera', cam_camera)

# ---- transforms, parenting, visibility, modifiers, constraints
ob_lod2_leaves.location = (0.0, 0.0, 8.0)
ob_lod2_leaves.lineart.crease_threshold = 0.0
ob_lod2_stump.location = (0.0, 0.0, 4.0)
ob_lod2_stump.lineart.crease_threshold = 0.0
ob_clickable_cube.location = (116.4, 36.68, 50.63)
ob_clickable_cube.hide_viewport = True
ob_clickable_cube.lineart.crease_threshold = 0.0
ob_lod1_leaves.location = (0.0, 0.0, 8.0)
ob_lod1_leaves.lineart.crease_threshold = 0.0
ob_lod1_stump.location = (0.0, 0.0, 4.0)
ob_lod1_stump.lineart.crease_threshold = 0.0
ob_lod0_leaves.location = (0.0, 0.0, 8.0)
ob_lod0_leaves.lineart.crease_threshold = 0.0
ob_lod0_stump.location = (0.0, 0.0, 4.0)
ob_lod0_stump.lineart.crease_threshold = 0.0
ob_lamp.location = (4.076, 1.005, 5.904)
ob_lamp.rotation_euler = (0.6503, 0.05522, 1.866)
ob_lamp.lock_rotations_4d = False
ob_lamp.empty_display_type = 'ARROWS'
ob_lamp.color = (0.0, 0.0, 0.0, 0.0)
ob_lamp.hide_viewport = True
ob_lamp.lineart.crease_threshold = 0.0
ob_camera.location = (7.481, -6.508, 5.344)
ob_camera.rotation_euler = (1.109, 0.0, 0.8149)
ob_camera.lock_rotations_4d = False
ob_camera.empty_display_type = 'ARROWS'
ob_camera.color = (0.0, 0.0, 0.0, 0.0)
ob_camera.hide_viewport = True
ob_camera.display_type = 'WIRE'
ob_camera.lineart.crease_threshold = 0.0

# ---- collection membership
col_collection_1.objects.link(ob_lod2_leaves)
col_collection_1.objects.link(ob_lod2_stump)
col_collection_1.objects.link(ob_clickable_cube)
col_collection_1.objects.link(ob_lod1_leaves)
col_collection_1.objects.link(ob_lod1_stump)
col_collection_1.objects.link(ob_lod0_leaves)
col_collection_1.objects.link(ob_lod0_stump)
col_collection_1.objects.link(ob_lamp)
col_collection_1.objects.link(ob_camera)

# ---- scene / render settings (as saved in the file)
scene.camera = ob_camera
scene.frame_start = 1; scene.frame_end = 250; scene.frame_set(1)
scene.render.engine = 'BLENDER_EEVEE_NEXT'
scene.render.resolution_percentage = 50
scene.render.dither_intensity = 0.0
scene.cycles.use_denoising = False
scene.cycles.samples = 128
scene.cycles.sampling_pattern = 'TABULATED_SOBOL'
scene.cycles.use_adaptive_sampling = False
scene.cycles.use_light_tree = False
scene.cycles.blur_glossy = 0.0
scene.cycles.sample_clamp_indirect = 0.0
scene.view_settings.view_transform = 'Standard'
bpy.context.view_layer.update()
